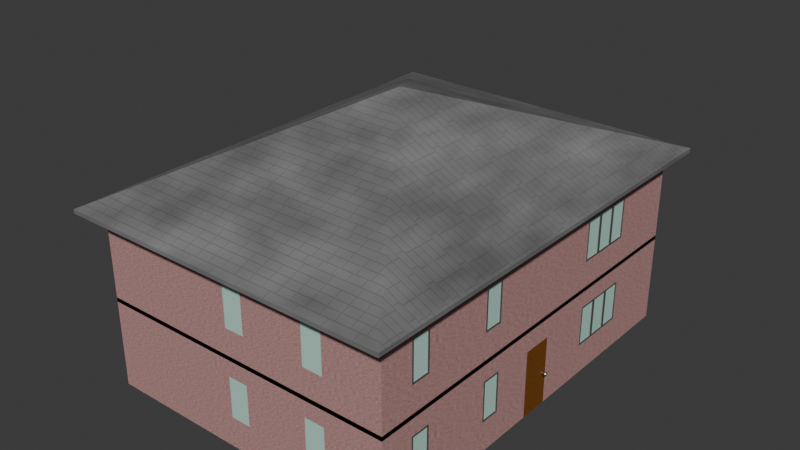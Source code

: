 # Source: Residential_1.blend  (saved by Blender 4.5.90; exported with 4.5.12 LTS)
import bpy
from mathutils import Matrix  # noqa: F401  (used for matrix-valued properties, if any)

bpy.ops.wm.read_factory_settings(use_empty=True)
scene = bpy.context.scene
scene.name = 'Scene'

# ---- collections
col_collection = bpy.data.collections.new('Collection'); scene.collection.children.link(col_collection)
col_house = bpy.data.collections.new('House'); col_collection.children.link(col_house)

# ---- materials (node trees are filled in below, after node groups)
mat_wood = bpy.data.materials.new('Wood')
mat_metal = bpy.data.materials.new('Metal')
mat_roof = bpy.data.materials.new('Roof')
mat_block = bpy.data.materials.new('Block')
mat_window = bpy.data.materials.new('Window')
mat_windowframe = bpy.data.materials.new('WindowFrame')

# ---- material node trees
mat_wood.use_nodes = True; mat_wood.node_tree.nodes.clear()
_N = mat_wood.node_tree.nodes; _L = mat_wood.node_tree.links
n0 = _N.new('ShaderNodeBsdfPrincipled'); n0.name = '原理化 BSDF'; n0.location = (362, 152)
n0.inputs[2].default_value = 0.7
n0.inputs[13].default_value = 0.2
n1 = _N.new('ShaderNodeOutputMaterial'); n1.name = '材质输出'; n1.location = (762, 152)
n2 = _N.new('ShaderNodeTexWave'); n2.name = '波浪纹理'; n2.location = (-283, 267)
n2.bands_direction = 'Y'
n2.wave_profile = 'SAW'
n2.inputs[1].default_value = 20.0
n2.inputs[2].default_value = 0.2
n3 = _N.new('ShaderNodeValToRGB'); n3.name = '颜色渐变'; n3.location = (-113, 161)
n3.color_ramp.interpolation = 'B_SPLINE'
while len(n3.color_ramp.elements) > 1: n3.color_ramp.elements.remove(n3.color_ramp.elements[-1])
n3.color_ramp.elements[0].position = 0.0; n3.color_ramp.elements[0].color = (0.0503, 0.0234, 0.002778, 1.0)
_e = n3.color_ramp.elements.new(1.0); _e.color = (0.5583, 0.1912, 0.02519, 1.0)
n4 = _N.new('ShaderNodeTexNoise'); n4.name = '噪波纹理'; n4.location = (-305, -61)
n4.inputs[2].default_value = 27.7
n4.inputs[3].default_value = 5.3
n5 = _N.new('ShaderNodeMix'); n5.name = '混合'; n5.location = (186, -47)
n5.data_type = 'RGBA'
n5.inputs[6].default_value = (0.06235, 0.01762, 0.004097, 1.0)
_L.new(n0.outputs[0], n1.inputs[0])
_L.new(n2.outputs[0], n3.inputs[0])
_L.new(n4.outputs[1], n5.inputs[0])
_L.new(n5.outputs[2], n0.inputs[0])
_L.new(n3.outputs[0], n5.inputs[7])
n1.is_active_output = True
mat_metal.use_nodes = True; mat_metal.node_tree.nodes.clear()
_N = mat_metal.node_tree.nodes; _L = mat_metal.node_tree.links
n0 = _N.new('ShaderNodeBsdfPrincipled'); n0.name = '原理化 BSDF'; n0.location = (-200, 100)
n0.inputs[0].default_value = (0.7, 0.65, 0.6, 1.0)
n0.inputs[1].default_value = 1.0
n0.inputs[2].default_value = 0.3
n1 = _N.new('ShaderNodeOutputMaterial'); n1.name = '材质输出'; n1.location = (200, 100)
_L.new(n0.outputs[0], n1.inputs[0])
n1.is_active_output = True
mat_roof.use_nodes = True; mat_roof.node_tree.nodes.clear()
_N = mat_roof.node_tree.nodes; _L = mat_roof.node_tree.links
n0 = _N.new('ShaderNodeBsdfPrincipled'); n0.name = '原理化 BSDF'; n0.location = (-200, 100)
n0.inputs[2].default_value = 0.6
n0.inputs[13].default_value = 0.2
n1 = _N.new('ShaderNodeOutputMaterial'); n1.name = '材质输出'; n1.location = (200, 100)
n2 = _N.new('ShaderNodeTexBrick'); n2.name = '砖墙纹理'; n2.location = (-1066, 101)
n2.offset_frequency = 5
n2.squash_frequency = 4
n2.offset = 0.2
n2.squash = 2.0
n2.inputs[4].default_value = 5.8
n2.inputs[5].default_value = 0.005
n2.inputs[6].default_value = 0.6
n2.inputs[7].default_value = 1.0
n2.inputs[8].default_value = 0.25
n2.inputs[9].default_value = 0.1
n3 = _N.new('ShaderNodeValToRGB'); n3.name = '颜色渐变'; n3.location = (-877, 67)
while len(n3.color_ramp.elements) > 1: n3.color_ramp.elements.remove(n3.color_ramp.elements[-1])
n3.color_ramp.elements[0].position = 0.0; n3.color_ramp.elements[0].color = (0.07284, 0.07284, 0.07284, 1.0)
_e = n3.color_ramp.elements.new(1.0); _e.color = (0.02931, 0.02931, 0.02931, 1.0)
n4 = _N.new('ShaderNodeMix'); n4.name = '混合'; n4.location = (-539, -30)
n4.data_type = 'RGBA'
n4.inputs[7].default_value = (0.3019, 0.3019, 0.3019, 1.0)
n5 = _N.new('ShaderNodeTexNoise'); n5.name = '噪波纹理'; n5.location = (-877, -206)
n6 = _N.new('ShaderNodeDisplacement'); n6.name = '置换'; n6.location = (-681, -255)
n6.inputs[2].default_value = -0.01
_L.new(n0.outputs[0], n1.inputs[0])
_L.new(n2.outputs[0], n3.inputs[0])
_L.new(n5.outputs[0], n4.inputs[0])
_L.new(n3.outputs[0], n4.inputs[6])
_L.new(n4.outputs[2], n0.inputs[0])
_L.new(n2.outputs[1], n6.inputs[0])
_L.new(n6.outputs[0], n1.inputs[2])
n1.is_active_output = True
mat_block.use_nodes = True; mat_block.node_tree.nodes.clear()
_N = mat_block.node_tree.nodes; _L = mat_block.node_tree.links
n0 = _N.new('ShaderNodeBsdfPrincipled'); n0.name = '原理化 BSDF'; n0.location = (-200, 100)
n0.inputs[2].default_value = 0.7
n0.inputs[13].default_value = 0.2
n1 = _N.new('ShaderNodeOutputMaterial'); n1.name = '材质输出'; n1.location = (200, 100)
n2 = _N.new('ShaderNodeTexBrick'); n2.name = '砖墙纹理'; n2.location = (-1209, 78)
n2.squash_frequency = 14
n2.inputs[1].default_value = (0.4851, 0.06848, 0.04519, 1.0)
n2.inputs[2].default_value = (0.1997, 0.05464, 0.02528, 1.0)
n2.inputs[3].default_value = (0.6724, 0.6724, 0.6724, 1.0)
n2.inputs[4].default_value = 20.0
n2.inputs[5].default_value = 0.01
n2.inputs[8].default_value = 0.25
n2.inputs[9].default_value = 0.1
n3 = _N.new('ShaderNodeValToRGB'); n3.name = '颜色渐变'; n3.location = (-964, 5)
while len(n3.color_ramp.elements) > 1: n3.color_ramp.elements.remove(n3.color_ramp.elements[-1])
n3.color_ramp.elements[0].position = 0.0; n3.color_ramp.elements[0].color = (0.4851, 0.06848, 0.04519, 1.0)
_e = n3.color_ramp.elements.new(1.0); _e.color = (0.6724, 0.6724, 0.6724, 1.0)
n4 = _N.new('ShaderNodeMix'); n4.name = '混合'; n4.location = (-525, -21)
n4.data_type = 'RGBA'
n4.inputs[7].default_value = (0.3394, 0.04971, 0.03319, 1.0)
n5 = _N.new('ShaderNodeTexNoise'); n5.name = '噪波纹理'; n5.location = (-707, -139)
n5.inputs[2].default_value = 100.0
n6 = _N.new('ShaderNodeUVMap'); n6.name = 'UV 贴图'; n6.location = (-1814, -33)
n6.from_instancer = True
n7 = _N.new('ShaderNodeSeparateXYZ'); n7.name = '分离 XYZ'; n7.location = (-1805, -166)
n8 = _N.new('ShaderNodeCombineXYZ'); n8.name = '合并 XYZ'; n8.location = (-1519, -145)
_L.new(n0.outputs[0], n1.inputs[0])
_L.new(n2.outputs[0], n3.inputs[0])
_L.new(n5.outputs[0], n4.inputs[0])
_L.new(n3.outputs[0], n4.inputs[6])
_L.new(n6.outputs[0], n7.inputs[0])
_L.new(n7.outputs[0], n8.inputs[1])
_L.new(n7.outputs[1], n8.inputs[0])
_L.new(n8.outputs[0], n2.inputs[0])
_L.new(n4.outputs[2], n0.inputs[0])
n1.is_active_output = True
mat_window.use_nodes = True; mat_window.node_tree.nodes.clear()
_N = mat_window.node_tree.nodes; _L = mat_window.node_tree.links
n0 = _N.new('ShaderNodeBsdfPrincipled'); n0.name = '原理化 BSDF'; n0.location = (-200, 100)
n0.inputs[0].default_value = (0.6233, 0.9478, 0.813, 1.0)
n0.inputs[2].default_value = 0.1
n0.inputs[3].default_value = 1.45
n0.inputs[13].default_value = 0.7
n0.inputs[18].default_value = 0.2
n1 = _N.new('ShaderNodeOutputMaterial'); n1.name = '材质输出'; n1.location = (200, 100)
n2 = _N.new('ShaderNodeTexNoise'); n2.name = '噪波纹理'; n2.location = (-873, 97)
n2.inputs[2].default_value = 100.0
n3 = _N.new('ShaderNodeValToRGB'); n3.name = '颜色渐变'; n3.location = (-716, 65)
while len(n3.color_ramp.elements) > 1: n3.color_ramp.elements.remove(n3.color_ramp.elements[-1])
n3.color_ramp.elements[0].position = 0.0; n3.color_ramp.elements[0].color = (0.0, 0.0, 0.0, 1.0)
_e = n3.color_ramp.elements.new(1.0); _e.color = (1.0, 1.0, 1.0, 1.0)
n4 = _N.new('ShaderNodeBump'); n4.name = '凹凸'; n4.location = (-448, 39)
_L.new(n0.outputs[0], n1.inputs[0])
_L.new(n2.outputs[0], n3.inputs[0])
_L.new(n3.outputs[0], n4.inputs[3])
_L.new(n4.outputs[0], n0.inputs[5])
n1.is_active_output = True
mat_windowframe.use_nodes = True; mat_windowframe.node_tree.nodes.clear()
_N = mat_windowframe.node_tree.nodes; _L = mat_windowframe.node_tree.links
n0 = _N.new('ShaderNodeBsdfPrincipled'); n0.name = '原理化 BSDF'; n0.location = (-200, 100)
n0.inputs[1].default_value = 1.0
n1 = _N.new('ShaderNodeOutputMaterial'); n1.name = '材质输出'; n1.location = (200, 100)
n2 = _N.new('ShaderNodeTexNoise'); n2.name = '噪波纹理'; n2.location = (-1023, 7)
n2.inputs[2].default_value = 100.0
n2.inputs[3].default_value = 8.0
n3 = _N.new('ShaderNodeMix'); n3.name = '混合'; n3.location = (-559, 42)
n3.data_type = 'RGBA'
n4 = _N.new('ShaderNodeRGB'); n4.name = 'RGB'; n4.location = (-769, 81)
n4.outputs[0].default_value = (0.3801, 0.3801, 0.3801, 1.0)
n5 = _N.new('ShaderNodeRGB'); n5.name = 'RGB.001'; n5.location = (-811, -112)
n5.outputs[0].default_value = (0.4919, 0.4919, 0.4919, 1.0)
_L.new(n0.outputs[0], n1.inputs[0])
_L.new(n2.outputs[0], n3.inputs[0])
_L.new(n4.outputs[0], n3.inputs[6])
_L.new(n5.outputs[0], n3.inputs[7])
_L.new(n3.outputs[2], n0.inputs[0])
n1.is_active_output = True

# ---- world
world_world = bpy.data.worlds.new('World'); scene.world = world_world
world_world.use_nodes = True; world_world.node_tree.nodes.clear()
_N = world_world.node_tree.nodes; _L = world_world.node_tree.links
n0 = _N.new('ShaderNodeOutputWorld'); n0.name = 'World Output'; n0.location = (200, 100)
n1 = _N.new('ShaderNodeBackground'); n1.name = 'Background'; n1.location = (-200, 100)
n1.inputs[0].default_value = (0.05088, 0.05088, 0.05088, 1.0)
_L.new(n1.outputs[0], n0.inputs[0])
n0.is_active_output = True
world_world.color = (0.05088, 0.05088, 0.05088)
world_world.sun_shadow_jitter_overblur = 0.0

# ---- meshes
me_027 = bpy.data.meshes.new('立方体.027')
me_027.from_pydata([(-0.5, -0.5, -0.5), (-0.5, -0.5, 0.5), (-0.5, 0.5, -0.5), (-0.5, 0.5, 0.5), (0.5, -0.45, -0.45), (0.5, -0.45, 0.45), (0.5, 0.45, -0.45), (0.5, 0.45, 0.45), (0.5, 0.5, 0.5), (0.5, 0.5, -0.5), (0.5, -0.5, -0.5), (0.5, -0.5, 0.5)], [], [(0, 1, 3, 2), (2, 3, 8, 9), (6, 7, 5, 4), (10, 11, 1, 0), (2, 9, 10, 0), (8, 3, 1, 11), (7, 6, 9, 8), (6, 4, 10, 9), (5, 7, 8, 11), (4, 5, 11, 10)])
_uv = me_027.uv_layers.new(name='UV贴图')
_uv.uv.foreach_set('vector', [0.375, 0.0, 0.625, 0.0, 0.625, 0.25, 0.375, 0.25, 0.375, 0.25, 0.625, 0.25, 0.625, 0.5, 0.375, 0.5, 0.3875, 0.5125, 0.6125, 0.5125, 0.6125, 0.7375, 0.3875, 0.7375, 0.375, 0.75, 0.625, 0.75, 0.625, 1.0, 0.375, 1.0, 0.125, 0.5, 0.375, 0.5, 0.375, 0.75, 0.125, 0.75, 0.625, 0.5, 0.875, 0.5, 0.875, 0.75, 0.625, 0.75, 0.6125, 0.5125, 0.3875, 0.5125, 0.375, 0.5, 0.625, 0.5, 0.3875, 0.5125, 0.3875, 0.7375, 0.375, 0.75, 0.375, 0.5, 0.6125, 0.7375, 0.6125, 0.5125, 0.625, 0.5, 0.625, 0.75, 0.3875, 0.7375, 0.6125, 0.7375, 0.625, 0.75, 0.375, 0.75])
me_027.materials.append(mat_wood)
me_027.update()
me_x = bpy.data.meshes.new('球体')
me_x.from_pydata([(0.0, 0.5556, 0.8315), (0.0, 0.8315, 0.5556), (0.0, 0.9808, 0.1951), (0.0, 1.0, 0.0), (0.0, 0.9808, -0.1951), (0.0, 0.8315, -0.5556), (0.07466, 0.3753, 0.9239), (0.1084, 0.5449, 0.8315), (0.1379, 0.6935, 0.7071), (0.1622, 0.8155, 0.5556), (0.1802, 0.9061, 0.3827), (0.1913, 0.9619, 0.1951), (0.1951, 0.9808, 0.0), (0.1913, 0.9619, -0.1951), (0.1802, 0.9061, -0.3827), (0.1622, 0.8155, -0.5556), (0.1379, 0.6935, -0.7071), (0.1084, 0.5449, -0.8315), (0.07466, 0.3753, -0.9239), (0.03806, 0.1913, -0.9808), (0.1464, 0.3536, 0.9239), (0.2126, 0.5133, 0.8315), (0.2706, 0.6533, 0.7071), (0.3182, 0.7682, 0.5556), (0.3536, 0.8536, 0.3827), (0.3753, 0.9061, 0.1951), (0.3827, 0.9239, 0.0), (0.3753, 0.9061, -0.1951), (0.3536, 0.8536, -0.3827), (0.3182, 0.7682, -0.5556), (0.2706, 0.6533, -0.7071), (0.2126, 0.5133, -0.8315), (0.1464, 0.3536, -0.9239), (0.07466, 0.1802, -0.9808), (0.2126, 0.3182, 0.9239), (0.3087, 0.4619, 0.8315), (0.3928, 0.5879, 0.7071), (0.4619, 0.6913, 0.5556), (0.5133, 0.7682, 0.3827), (0.5449, 0.8155, 0.1951), (0.5556, 0.8315, 0.0), (0.5449, 0.8155, -0.1951), (0.5133, 0.7682, -0.3827), (0.4619, 0.6913, -0.5556), (0.3928, 0.5879, -0.7071), (0.3087, 0.4619, -0.8315), (0.2126, 0.3182, -0.9239), (0.1084, 0.1622, -0.9808), (0.2706, 0.2706, 0.9239), (0.3928, 0.3928, 0.8315), (0.5, 0.5, 0.7071), (0.5879, 0.5879, 0.5556), (0.6533, 0.6533, 0.3827), (0.6935, 0.6935, 0.1951), (0.7071, 0.7071, 0.0), (0.6935, 0.6935, -0.1951), (0.6533, 0.6533, -0.3827), (0.5879, 0.5879, -0.5556), (0.5, 0.5, -0.7071), (0.3928, 0.3928, -0.8315), (0.2706, 0.2706, -0.9239), (0.1379, 0.1379, -0.9808), (0.3182, 0.2126, 0.9239), (0.4619, 0.3087, 0.8315), (0.5879, 0.3928, 0.7071), (0.6913, 0.4619, 0.5556), (0.7682, 0.5133, 0.3827), (0.8155, 0.5449, 0.1951), (0.8315, 0.5556, 0.0), (0.8155, 0.5449, -0.1951), (0.7682, 0.5133, -0.3827), (0.6913, 0.4619, -0.5556), (0.5879, 0.3928, -0.7071), (0.4619, 0.3087, -0.8315), (0.3182, 0.2126, -0.9239), (0.1622, 0.1084, -0.9808), (0.3536, 0.1464, 0.9239), (0.5133, 0.2126, 0.8315), (0.6533, 0.2706, 0.7071), (0.7682, 0.3182, 0.5556), (0.8536, 0.3536, 0.3827), (0.9061, 0.3753, 0.1951), (0.9239, 0.3827, 0.0), (0.9061, 0.3753, -0.1951), (0.8536, 0.3536, -0.3827), (0.7682, 0.3182, -0.5556), (0.6533, 0.2706, -0.7071), (0.5133, 0.2126, -0.8315), (0.3536, 0.1464, -0.9239), (0.1802, 0.07466, -0.9808), (0.3753, 0.07466, 0.9239), (0.5449, 0.1084, 0.8315), (0.6935, 0.1379, 0.7071), (0.8155, 0.1622, 0.5556), (0.9061, 0.1802, 0.3827), (0.9619, 0.1913, 0.1951), (0.9808, 0.1951, 0.0), (0.9619, 0.1913, -0.1951), (0.9061, 0.1802, -0.3827), (0.8155, 0.1622, -0.5556), (0.6935, 0.1379, -0.7071), (0.5449, 0.1084, -0.8315), (0.3753, 0.07466, -0.9239), (0.1913, 0.03806, -0.9808), (0.3827, -2.235e-08, 0.9239), (0.5556, -5.215e-08, 0.8315), (0.7071, 1.49e-08, 0.7071), (0.8315, -8.941e-08, 0.5556), (0.9239, 4.47e-08, 0.3827), (0.9808, -8.941e-08, 0.1951), (1.0, -1.639e-07, 0.0), (0.9808, -8.941e-08, -0.1951), (0.9239, 4.47e-08, -0.3827), (0.8315, -8.941e-08, -0.5556), (0.7071, 1.49e-08, -0.7071), (0.5556, -5.215e-08, -0.8315), (0.3827, -2.235e-08, -0.9239), (0.1951, -1.118e-08, -0.9808), (0.3753, -0.07466, 0.9239), (0.5449, -0.1084, 0.8315), (0.6935, -0.1379, 0.7071), (0.8155, -0.1622, 0.5556), (0.9061, -0.1802, 0.3827), (0.9619, -0.1913, 0.1951), (0.9808, -0.1951, 0.0), (0.9619, -0.1913, -0.1951), (0.9061, -0.1802, -0.3827), (0.8155, -0.1622, -0.5556), (0.6935, -0.1379, -0.7071), (0.5449, -0.1084, -0.8315), (0.3753, -0.07466, -0.9239), (0.1913, -0.03806, -0.9808), (0.3536, -0.1464, 0.9239), (0.5133, -0.2126, 0.8315), (0.6533, -0.2706, 0.7071), (0.7682, -0.3182, 0.5556), (0.8536, -0.3536, 0.3827), (0.9061, -0.3753, 0.1951), (0.9239, -0.3827, 0.0), (0.9061, -0.3753, -0.1951), (0.8536, -0.3536, -0.3827), (0.7682, -0.3182, -0.5556), (0.6533, -0.2706, -0.7071), (0.5133, -0.2126, -0.8315), (0.3536, -0.1464, -0.9239), (0.1802, -0.07466, -0.9808), (0.3182, -0.2126, 0.9239), (0.4619, -0.3087, 0.8315), (0.5879, -0.3928, 0.7071), (0.6913, -0.4619, 0.5556), (0.7682, -0.5133, 0.3827), (0.8155, -0.5449, 0.1951), (0.8315, -0.5556, 0.0), (0.8155, -0.5449, -0.1951), (0.7682, -0.5133, -0.3827), (0.6913, -0.4619, -0.5556), (0.5879, -0.3928, -0.7071), (0.4619, -0.3087, -0.8315), (0.3182, -0.2126, -0.9239), (0.1622, -0.1084, -0.9808), (0.2706, -0.2706, 0.9239), (0.3928, -0.3928, 0.8315), (0.5, -0.5, 0.7071), (0.5879, -0.5879, 0.5556), (0.6533, -0.6533, 0.3827), (0.6935, -0.6935, 0.1951), (0.7071, -0.7071, 0.0), (0.6935, -0.6935, -0.1951), (0.6533, -0.6533, -0.3827), (0.5879, -0.5879, -0.5556), (0.5, -0.5, -0.7071), (0.3928, -0.3928, -0.8315), (0.2706, -0.2706, -0.9239), (0.1379, -0.1379, -0.9808), (0.2126, -0.3182, 0.9239), (0.3087, -0.4619, 0.8315), (0.3928, -0.5879, 0.7071), (0.4619, -0.6913, 0.5556), (0.5133, -0.7682, 0.3827), (0.5449, -0.8155, 0.1951), (0.5556, -0.8315, 0.0), (0.5449, -0.8155, -0.1951), (0.5133, -0.7682, -0.3827), (0.4619, -0.6913, -0.5556), (0.3928, -0.5879, -0.7071), (0.3087, -0.4619, -0.8315), (0.2126, -0.3182, -0.9239), (0.1084, -0.1622, -0.9808), (0.1464, -0.3536, 0.9239), (0.2126, -0.5133, 0.8315), (0.2706, -0.6533, 0.7071), (0.3182, -0.7682, 0.5556), (0.3536, -0.8536, 0.3827), (0.3753, -0.9061, 0.1951), (0.3827, -0.9239, 0.0), (0.3753, -0.9061, -0.1951), (0.3536, -0.8536, -0.3827), (0.3182, -0.7682, -0.5556), (0.2706, -0.6533, -0.7071), (0.2126, -0.5133, -0.8315), (0.1464, -0.3536, -0.9239), (0.07466, -0.1802, -0.9808), (0.07466, -0.3753, 0.9239), (0.1084, -0.5449, 0.8315), (0.1379, -0.6935, 0.7071), (0.1622, -0.8155, 0.5556), (0.1802, -0.9061, 0.3827), (0.1913, -0.9619, 0.1951), (0.1951, -0.9808, 0.0), (0.1913, -0.9619, -0.1951), (0.1802, -0.9061, -0.3827), (0.1622, -0.8155, -0.5556), (0.1379, -0.6935, -0.7071), (0.1084, -0.5449, -0.8315), (0.07466, -0.3753, -0.9239), (0.03806, -0.1913, -0.9808), (-5.215e-08, -0.3827, 0.9239), (-9.686e-08, -0.5556, 0.8315), (-1.49e-08, -0.7071, 0.7071), (-1.043e-07, -0.8315, 0.5556), (2.98e-08, -0.9239, 0.3827), (-1.341e-07, -0.9808, 0.1951), (-3.278e-07, -1.0, 0.0), (-1.341e-07, -0.9808, -0.1951), (2.98e-08, -0.9239, -0.3827), (-1.043e-07, -0.8315, -0.5556), (-1.49e-08, -0.7071, -0.7071), (-9.686e-08, -0.5556, -0.8315), (-5.215e-08, -0.3827, -0.9239), (-7.451e-09, -0.1951, -0.9808), (-0.07466, -0.3753, 0.9239), (-0.1084, -0.5449, 0.8315), (-0.1379, -0.6935, 0.7071), (-0.1622, -0.8155, 0.5556), (-0.1802, -0.9061, 0.3827), (-0.1913, -0.9619, 0.1951), (-0.1951, -0.9808, 0.0), (-0.1913, -0.9619, -0.1951), (-0.1802, -0.9061, -0.3827), (-0.1622, -0.8155, -0.5556), (-0.1379, -0.6935, -0.7071), (-0.1084, -0.5449, -0.8315), (-0.07466, -0.3753, -0.9239), (-0.03806, -0.1913, -0.9808), (-0.1464, -0.3536, 0.9239), (-0.2126, -0.5133, 0.8315), (-0.2706, -0.6533, 0.7071), (-0.3182, -0.7682, 0.5556), (-0.3536, -0.8536, 0.3827), (-0.3753, -0.9061, 0.1951), (-0.3827, -0.9239, 0.0), (-0.3753, -0.9061, -0.1951), (-0.3536, -0.8536, -0.3827), (-0.3182, -0.7682, -0.5556), (-0.2706, -0.6533, -0.7071), (-0.2126, -0.5133, -0.8315), (-0.1464, -0.3536, -0.9239), (-0.07466, -0.1802, -0.9808), (-0.2126, -0.3182, 0.9239), (-0.3087, -0.4619, 0.8315), (-0.3928, -0.5879, 0.7071), (-0.4619, -0.6913, 0.5556), (-0.5133, -0.7682, 0.3827), (-0.5449, -0.8155, 0.1951), (-0.5556, -0.8315, 0.0), (-0.5449, -0.8155, -0.1951), (-0.5133, -0.7682, -0.3827), (-0.4619, -0.6913, -0.5556), (-0.3928, -0.5879, -0.7071), (-0.3087, -0.4619, -0.8315), (-0.2126, -0.3182, -0.9239), (-0.1084, -0.1622, -0.9808), (-0.2706, -0.2706, 0.9239), (-0.3928, -0.3928, 0.8315), (-0.5, -0.5, 0.7071), (-0.5879, -0.5879, 0.5556), (-0.6533, -0.6533, 0.3827), (-0.6935, -0.6935, 0.1951), (-0.7071, -0.7071, 0.0), (-0.6935, -0.6935, -0.1951), (-0.6533, -0.6533, -0.3827), (-0.5879, -0.5879, -0.5556), (-0.5, -0.5, -0.7071), (-0.3928, -0.3928, -0.8315), (-0.2706, -0.2706, -0.9239), (-0.1379, -0.1379, -0.9808), (0.0, 0.0, -1.0), (-0.3182, -0.2126, 0.9239), (-0.4619, -0.3087, 0.8315), (-0.5879, -0.3928, 0.7071), (-0.6913, -0.4619, 0.5556), (-0.7682, -0.5133, 0.3827), (-0.8155, -0.5449, 0.1951), (-0.8315, -0.5556, 0.0), (-0.8155, -0.5449, -0.1951), (-0.7682, -0.5133, -0.3827), (-0.6913, -0.4619, -0.5556), (-0.5879, -0.3928, -0.7071), (-0.4619, -0.3087, -0.8315), (-0.3182, -0.2126, -0.9239), (-0.1622, -0.1084, -0.9808), (-0.3536, -0.1464, 0.9239), (-0.5133, -0.2126, 0.8315), (-0.6533, -0.2706, 0.7071), (-0.7682, -0.3182, 0.5556), (-0.8536, -0.3536, 0.3827), (-0.9061, -0.3753, 0.1951), (-0.9239, -0.3827, 0.0), (-0.9061, -0.3753, -0.1951), (-0.8536, -0.3536, -0.3827), (-0.7682, -0.3182, -0.5556), (-0.6533, -0.2706, -0.7071), (-0.5133, -0.2126, -0.8315), (-0.3536, -0.1464, -0.9239), (-0.1802, -0.07466, -0.9808), (-0.3753, -0.07466, 0.9239), (-0.5449, -0.1084, 0.8315), (-0.6935, -0.1379, 0.7071), (-0.8155, -0.1622, 0.5556), (-0.9061, -0.1802, 0.3827), (-0.9619, -0.1913, 0.1951), (-0.9808, -0.1951, 0.0), (-0.9619, -0.1913, -0.1951), (-0.9061, -0.1802, -0.3827), (-0.8155, -0.1622, -0.5556), (-0.6935, -0.1379, -0.7071), (-0.5449, -0.1084, -0.8315), (-0.3753, -0.07466, -0.9239), (-0.1913, -0.03806, -0.9808), (-0.3827, 5.215e-08, 0.9239), (-0.5556, 1.49e-07, 0.8315), (-0.7071, 2.98e-08, 0.7071), (-0.8315, 1.639e-07, 0.5556), (-0.9239, 1.49e-08, 0.3827), (-0.9808, 2.682e-07, 0.1951), (-1.0, 4.47e-07, 0.0), (-0.9808, 2.682e-07, -0.1951), (-0.9239, 1.49e-08, -0.3827), (-0.8315, 1.639e-07, -0.5556), (-0.7071, 2.98e-08, -0.7071), (-0.5556, 1.49e-07, -0.8315), (-0.3827, 5.215e-08, -0.9239), (-0.1951, 1.863e-08, -0.9808), (-0.3753, 0.07466, 0.9239), (-0.5449, 0.1084, 0.8315), (-0.6935, 0.1379, 0.7071), (-0.8155, 0.1622, 0.5556), (-0.9061, 0.1802, 0.3827), (-0.9619, 0.1913, 0.1951), (-0.9808, 0.1951, 0.0), (-0.9619, 0.1913, -0.1951), (-0.9061, 0.1802, -0.3827), (-0.8155, 0.1622, -0.5556), (-0.6935, 0.1379, -0.7071), (-0.5449, 0.1084, -0.8315), (-0.3753, 0.07466, -0.9239), (-0.1913, 0.03806, -0.9808), (-0.3536, 0.1464, 0.9239), (-0.5133, 0.2126, 0.8315), (-0.6533, 0.2706, 0.7071), (-0.7682, 0.3182, 0.5556), (-0.8536, 0.3536, 0.3827), (-0.9061, 0.3753, 0.1951), (-0.9239, 0.3827, 0.0), (-0.9061, 0.3753, -0.1951), (-0.8536, 0.3536, -0.3827), (-0.7682, 0.3182, -0.5556), (-0.6533, 0.2706, -0.7071), (-0.5133, 0.2126, -0.8315), (-0.3536, 0.1464, -0.9239), (-0.1802, 0.07466, -0.9808), (-0.3182, 0.2126, 0.9239), (-0.4619, 0.3087, 0.8315), (-0.5879, 0.3928, 0.7071), (-0.6913, 0.4619, 0.5556), (-0.7682, 0.5133, 0.3827), (-0.8155, 0.5449, 0.1951), (-0.8315, 0.5556, 0.0), (-0.8155, 0.5449, -0.1951), (-0.7682, 0.5133, -0.3827), (-0.6913, 0.4619, -0.5556), (-0.5879, 0.3928, -0.7071), (-0.4619, 0.3087, -0.8315), (-0.3182, 0.2126, -0.9239), (-0.1622, 0.1084, -0.9808), (-0.2706, 0.2706, 0.9239), (-0.3928, 0.3928, 0.8315), (-0.5, 0.5, 0.7071), (-0.5879, 0.5879, 0.5556), (-0.6533, 0.6533, 0.3827), (-0.6935, 0.6935, 0.1951), (-0.7071, 0.7071, 0.0), (-0.6935, 0.6935, -0.1951), (-0.6533, 0.6533, -0.3827), (-0.5879, 0.5879, -0.5556), (-0.5, 0.5, -0.7071), (-0.3928, 0.3928, -0.8315), (-0.2706, 0.2706, -0.9239), (-0.1379, 0.1379, -0.9808), (-0.2126, 0.3182, 0.9239), (-0.3087, 0.4619, 0.8315), (-0.3928, 0.5879, 0.7071), (-0.4619, 0.6913, 0.5556), (-0.5133, 0.7682, 0.3827), (-0.5449, 0.8155, 0.1951), (-0.5556, 0.8315, 0.0), (-0.5449, 0.8155, -0.1951), (-0.5133, 0.7682, -0.3827), (-0.4619, 0.6913, -0.5556), (-0.3928, 0.5879, -0.7071), (-0.3087, 0.4619, -0.8315), (-0.2126, 0.3182, -0.9239), (-0.1084, 0.1622, -0.9808), (-0.1464, 0.3536, 0.9239), (-0.2126, 0.5133, 0.8315), (-0.2706, 0.6533, 0.7071), (-0.3182, 0.7682, 0.5556), (-0.3536, 0.8536, 0.3827), (-0.3753, 0.9061, 0.1951), (-0.3827, 0.9239, 0.0), (-0.3753, 0.9061, -0.1951), (-0.3536, 0.8536, -0.3827), (-0.3182, 0.7682, -0.5556), (-0.2706, 0.6533, -0.7071), (-0.2126, 0.5133, -0.8315), (-0.1464, 0.3536, -0.9239), (-0.07466, 0.1802, -0.9808), (-0.07466, 0.3753, 0.9239), (-0.1084, 0.5449, 0.8315), (-0.1379, 0.6935, 0.7071), (-0.1622, 0.8155, 0.5556), (-0.1802, 0.9061, 0.3827), (-0.1913, 0.9619, 0.1951), (-0.1951, 0.9808, 0.0), (-0.1913, 0.9619, -0.1951), (-0.1802, 0.9061, -0.3827), (-0.1622, 0.8155, -0.5556), (-0.1379, 0.6935, -0.7071), (-0.1084, 0.5449, -0.8315), (-0.07466, 0.3753, -0.9239), (-0.03806, 0.1913, -0.9808), (6.706e-08, 0.3827, 0.9239), (8.941e-08, 0.7071, 0.7071), (5.96e-08, 0.9239, 0.3827), (5.96e-08, 0.9239, -0.3827), (8.941e-08, 0.7071, -0.7071), (2.161e-07, 0.5556, -0.8315), (6.706e-08, 0.3827, -0.9239), (1.49e-08, 0.1951, -0.9808), (0.05188, 0.2608, 1.956), (0.1018, 0.5116, 1.879), (0.1018, 0.2457, 1.956), (0.1996, 0.4819, 1.879), (0.1477, 0.2211, 1.956), (0.2898, 0.4337, 1.879), (0.188, 0.188, 1.956), (0.3688, 0.3688, 1.879), (0.2211, 0.1477, 1.956), (0.4337, 0.2898, 1.879), (5.77e-08, 0.0, 1.982), (0.2457, 0.1018, 1.956), (0.4819, 0.1996, 1.879), (0.2608, 0.05188, 1.956), (0.5116, 0.1018, 1.879), (0.2659, -1.523e-08, 1.956), (0.5216, -3.047e-08, 1.879), (0.2608, -0.05188, 1.956), (0.5116, -0.1018, 1.879), (0.2457, -0.1018, 1.956), (0.4819, -0.1996, 1.879), (0.2211, -0.1477, 1.956), (0.4337, -0.2898, 1.879), (0.188, -0.188, 1.956), (0.3688, -0.3688, 1.879), (0.1477, -0.2211, 1.956), (0.2898, -0.4337, 1.879), (0.1018, -0.2457, 1.956), (0.1996, -0.4819, 1.879), (0.05188, -0.2608, 1.956), (0.1018, -0.5116, 1.879), (4.754e-08, -0.2659, 1.956), (-1.339e-08, -0.5216, 1.879), (-0.05188, -0.2608, 1.956), (-0.1018, -0.5116, 1.879), (-0.1018, -0.2457, 1.956), (-0.1996, -0.4819, 1.879), (-0.1477, -0.2211, 1.956), (-0.2898, -0.4337, 1.879), (-0.188, -0.188, 1.956), (-0.3688, -0.3688, 1.879), (-0.2211, -0.1477, 1.956), (-0.4337, -0.2898, 1.879), (-0.2457, -0.1018, 1.956), (-0.4819, -0.1996, 1.879), (-0.2608, -0.05188, 1.956), (-0.5116, -0.1018, 1.879), (-0.2659, 2.539e-08, 1.956), (-0.5216, 7.109e-08, 1.879), (-0.2608, 0.05188, 1.956), (-0.5116, 0.1018, 1.879), (-0.2457, 0.1018, 1.956), (-0.4819, 0.1996, 1.879), (-0.2211, 0.1477, 1.956), (-0.4337, 0.2898, 1.879), (-0.188, 0.188, 1.956), (-0.3688, 0.3688, 1.879), (-0.1477, 0.2211, 1.956), (-0.2898, 0.4337, 1.879), (-0.1018, 0.2457, 1.956), (-0.1996, 0.4819, 1.879), (-0.05188, 0.2608, 1.956), (-0.1018, 0.5116, 1.879), (7.801e-08, 0.2659, 1.956), (1.491e-07, 0.5216, 1.879)], [], [(5, 444, 14, 15), (442, 0, 7, 8), (445, 5, 15, 16), (1, 442, 8, 9), (446, 445, 16, 17), (443, 1, 9, 10), (447, 446, 17, 18), (2, 443, 10, 11), (448, 447, 18, 19), (3, 2, 11, 12), (286, 448, 19), (4, 3, 12, 13), (444, 4, 13, 14), (0, 441, 6, 7), (14, 13, 27, 28), (7, 6, 20, 21), (15, 14, 28, 29), (8, 7, 21, 22), (16, 15, 29, 30), (9, 8, 22, 23), (17, 16, 30, 31), (10, 9, 23, 24), (18, 17, 31, 32), (11, 10, 24, 25), (19, 18, 32, 33), (12, 11, 25, 26), (286, 19, 33), (13, 12, 26, 27), (24, 23, 37, 38), (32, 31, 45, 46), (25, 24, 38, 39), (33, 32, 46, 47), (26, 25, 39, 40), (286, 33, 47), (27, 26, 40, 41), (28, 27, 41, 42), (21, 20, 34, 35), (29, 28, 42, 43), (22, 21, 35, 36), (30, 29, 43, 44), (23, 22, 36, 37), (31, 30, 44, 45), (42, 41, 55, 56), (35, 34, 48, 49), (43, 42, 56, 57), (36, 35, 49, 50), (44, 43, 57, 58), (37, 36, 50, 51), (45, 44, 58, 59), (38, 37, 51, 52), (46, 45, 59, 60), (39, 38, 52, 53), (47, 46, 60, 61), (40, 39, 53, 54), (286, 47, 61), (41, 40, 54, 55), (60, 59, 73, 74), (53, 52, 66, 67), (61, 60, 74, 75), (54, 53, 67, 68), (286, 61, 75), (55, 54, 68, 69), (56, 55, 69, 70), (49, 48, 62, 63), (57, 56, 70, 71), (50, 49, 63, 64), (58, 57, 71, 72), (51, 50, 64, 65), (59, 58, 72, 73), (52, 51, 65, 66), (71, 70, 84, 85), (64, 63, 77, 78), (72, 71, 85, 86), (65, 64, 78, 79), (73, 72, 86, 87), (66, 65, 79, 80), (74, 73, 87, 88), (67, 66, 80, 81), (75, 74, 88, 89), (68, 67, 81, 82), (286, 75, 89), (69, 68, 82, 83), (70, 69, 83, 84), (63, 62, 76, 77), (89, 88, 102, 103), (82, 81, 95, 96), (286, 89, 103), (83, 82, 96, 97), (84, 83, 97, 98), (77, 76, 90, 91), (85, 84, 98, 99), (78, 77, 91, 92), (86, 85, 99, 100), (79, 78, 92, 93), (87, 86, 100, 101), (80, 79, 93, 94), (88, 87, 101, 102), (81, 80, 94, 95), (92, 91, 105, 106), (100, 99, 113, 114), (93, 92, 106, 107), (101, 100, 114, 115), (94, 93, 107, 108), (102, 101, 115, 116), (95, 94, 108, 109), (103, 102, 116, 117), (96, 95, 109, 110), (286, 103, 117), (97, 96, 110, 111), (98, 97, 111, 112), (91, 90, 104, 105), (99, 98, 112, 113), (110, 109, 123, 124), (286, 117, 131), (111, 110, 124, 125), (112, 111, 125, 126), (105, 104, 118, 119), (113, 112, 126, 127), (106, 105, 119, 120), (114, 113, 127, 128), (107, 106, 120, 121), (115, 114, 128, 129), (108, 107, 121, 122), (116, 115, 129, 130), (109, 108, 122, 123), (117, 116, 130, 131), (128, 127, 141, 142), (121, 120, 134, 135), (129, 128, 142, 143), (122, 121, 135, 136), (130, 129, 143, 144), (123, 122, 136, 137), (131, 130, 144, 145), (124, 123, 137, 138), (286, 131, 145), (125, 124, 138, 139), (126, 125, 139, 140), (119, 118, 132, 133), (127, 126, 140, 141), (120, 119, 133, 134), (286, 145, 159), (139, 138, 152, 153), (140, 139, 153, 154), (133, 132, 146, 147), (141, 140, 154, 155), (134, 133, 147, 148), (142, 141, 155, 156), (135, 134, 148, 149), (143, 142, 156, 157), (136, 135, 149, 150), (144, 143, 157, 158), (137, 136, 150, 151), (145, 144, 158, 159), (138, 137, 151, 152), (149, 148, 162, 163), (157, 156, 170, 171), (150, 149, 163, 164), (158, 157, 171, 172), (151, 150, 164, 165), (159, 158, 172, 173), (152, 151, 165, 166), (286, 159, 173), (153, 152, 166, 167), (154, 153, 167, 168), (147, 146, 160, 161), (155, 154, 168, 169), (148, 147, 161, 162), (156, 155, 169, 170), (167, 166, 180, 181), (168, 167, 181, 182), (161, 160, 174, 175), (169, 168, 182, 183), (162, 161, 175, 176), (170, 169, 183, 184), (163, 162, 176, 177), (171, 170, 184, 185), (164, 163, 177, 178), (172, 171, 185, 186), (165, 164, 178, 179), (173, 172, 186, 187), (166, 165, 179, 180), (286, 173, 187), (185, 184, 198, 199), (178, 177, 191, 192), (186, 185, 199, 200), (179, 178, 192, 193), (187, 186, 200, 201), (180, 179, 193, 194), (286, 187, 201), (181, 180, 194, 195), (182, 181, 195, 196), (175, 174, 188, 189), (183, 182, 196, 197), (176, 175, 189, 190), (184, 183, 197, 198), (177, 176, 190, 191), (196, 195, 209, 210), (189, 188, 202, 203), (197, 196, 210, 211), (190, 189, 203, 204), (198, 197, 211, 212), (191, 190, 204, 205), (199, 198, 212, 213), (192, 191, 205, 206), (200, 199, 213, 214), (193, 192, 206, 207), (201, 200, 214, 215), (194, 193, 207, 208), (286, 201, 215), (195, 194, 208, 209), (214, 213, 227, 228), (207, 206, 220, 221), (215, 214, 228, 229), (208, 207, 221, 222), (286, 215, 229), (209, 208, 222, 223), (210, 209, 223, 224), (203, 202, 216, 217), (211, 210, 224, 225), (204, 203, 217, 218), (212, 211, 225, 226), (205, 204, 218, 219), (213, 212, 226, 227), (206, 205, 219, 220), (217, 216, 230, 231), (225, 224, 238, 239), (218, 217, 231, 232), (226, 225, 239, 240), (219, 218, 232, 233), (227, 226, 240, 241), (220, 219, 233, 234), (228, 227, 241, 242), (221, 220, 234, 235), (229, 228, 242, 243), (222, 221, 235, 236), (90, 76, 461, 463), (286, 229, 243), (223, 222, 236, 237), (132, 118, 467, 469), (224, 223, 237, 238), (235, 234, 248, 249), (243, 242, 256, 257), (236, 235, 249, 250), (287, 272, 489, 491), (286, 243, 257), (237, 236, 250, 251), (244, 230, 483, 485), (238, 237, 251, 252), (231, 230, 244, 245), (239, 238, 252, 253), (232, 231, 245, 246), (240, 239, 253, 254), (233, 232, 246, 247), (241, 240, 254, 255), (234, 233, 247, 248), (242, 241, 255, 256), (253, 252, 266, 267), (246, 245, 259, 260), (254, 253, 267, 268), (247, 246, 260, 261), (255, 254, 268, 269), (248, 247, 261, 262), (256, 255, 269, 270), (249, 248, 262, 263), (257, 256, 270, 271), (250, 249, 263, 264), (399, 385, 505, 507), (286, 257, 271), (251, 250, 264, 265), (62, 48, 456, 458), (252, 251, 265, 266), (245, 244, 258, 259), (271, 270, 284, 285), (264, 263, 277, 278), (357, 343, 499, 501), (286, 271, 285), (265, 264, 278, 279), (104, 90, 463, 465), (266, 265, 279, 280), (259, 258, 272, 273), (267, 266, 280, 281), (260, 259, 273, 274), (268, 267, 281, 282), (261, 260, 274, 275), (269, 268, 282, 283), (262, 261, 275, 276), (270, 269, 283, 284), (263, 262, 276, 277), (274, 273, 288, 289), (282, 281, 296, 297), (275, 274, 289, 290), (283, 282, 297, 298), (276, 275, 290, 291), (284, 283, 298, 299), (277, 276, 291, 292), (285, 284, 299, 300), (278, 277, 292, 293), (174, 160, 473, 475), (286, 285, 300), (279, 278, 293, 294), (20, 6, 450, 452), (280, 279, 294, 295), (273, 272, 287, 288), (281, 280, 295, 296), (293, 292, 306, 307), (329, 315, 495, 497), (286, 300, 314), (294, 293, 307, 308), (216, 202, 479, 481), (295, 294, 308, 309), (288, 287, 301, 302), (296, 295, 309, 310), (289, 288, 302, 303), (297, 296, 310, 311), (290, 289, 303, 304), (298, 297, 311, 312), (291, 290, 304, 305), (299, 298, 312, 313), (292, 291, 305, 306), (300, 299, 313, 314), (311, 310, 324, 325), (304, 303, 317, 318), (312, 311, 325, 326), (305, 304, 318, 319), (313, 312, 326, 327), (306, 305, 319, 320), (314, 313, 327, 328), (307, 306, 320, 321), (371, 357, 501, 503), (286, 314, 328), (308, 307, 321, 322), (441, 427, 511, 513), (309, 308, 322, 323), (302, 301, 315, 316), (310, 309, 323, 324), (303, 302, 316, 317), (286, 328, 342), (322, 321, 335, 336), (258, 244, 485, 487), (323, 322, 336, 337), (316, 315, 329, 330), (324, 323, 337, 338), (317, 316, 330, 331), (325, 324, 338, 339), (318, 317, 331, 332), (326, 325, 339, 340), (319, 318, 332, 333), (327, 326, 340, 341), (320, 319, 333, 334), (328, 327, 341, 342), (321, 320, 334, 335), (146, 132, 469, 471), (340, 339, 353, 354), (333, 332, 346, 347), (341, 340, 354, 355), (334, 333, 347, 348), (342, 341, 355, 356), (335, 334, 348, 349), (34, 20, 452, 454), (286, 342, 356), (336, 335, 349, 350), (413, 399, 507, 509), (337, 336, 350, 351), (330, 329, 343, 344), (338, 337, 351, 352), (331, 330, 344, 345), (339, 338, 352, 353), (332, 331, 345, 346), (301, 287, 491, 493), (351, 350, 364, 365), (344, 343, 357, 358), (352, 351, 365, 366), (345, 344, 358, 359), (353, 352, 366, 367), (346, 345, 359, 360), (354, 353, 367, 368), (347, 346, 360, 361), (355, 354, 368, 369), (348, 347, 361, 362), (356, 355, 369, 370), (349, 348, 362, 363), (188, 174, 475, 477), (286, 356, 370), (350, 349, 363, 364), (361, 360, 374, 375), (369, 368, 382, 383), (362, 361, 375, 376), (370, 369, 383, 384), (363, 362, 376, 377), (76, 62, 458, 461), (286, 370, 384), (364, 363, 377, 378), (343, 329, 497, 499), (365, 364, 378, 379), (358, 357, 371, 372), (366, 365, 379, 380), (359, 358, 372, 373), (367, 366, 380, 381), (360, 359, 373, 374), (368, 367, 381, 382), (379, 378, 392, 393), (372, 371, 385, 386), (380, 379, 393, 394), (373, 372, 386, 387), (381, 380, 394, 395), (374, 373, 387, 388), (382, 381, 395, 396), (375, 374, 388, 389), (383, 382, 396, 397), (376, 375, 389, 390), (384, 383, 397, 398), (377, 376, 390, 391), (385, 371, 503, 505), (286, 384, 398), (378, 377, 391, 392), (230, 216, 481, 483), (397, 396, 410, 411), (390, 389, 403, 404), (398, 397, 411, 412), (391, 390, 404, 405), (118, 104, 465, 467), (286, 398, 412), (392, 391, 405, 406), (272, 258, 487, 489), (393, 392, 406, 407), (386, 385, 399, 400), (394, 393, 407, 408), (387, 386, 400, 401), (395, 394, 408, 409), (388, 387, 401, 402), (396, 395, 409, 410), (389, 388, 402, 403), (400, 399, 413, 414), (408, 407, 421, 422), (401, 400, 414, 415), (409, 408, 422, 423), (402, 401, 415, 416), (410, 409, 423, 424), (403, 402, 416, 417), (411, 410, 424, 425), (404, 403, 417, 418), (412, 411, 425, 426), (405, 404, 418, 419), (48, 34, 454, 456), (286, 412, 426), (406, 405, 419, 420), (160, 146, 471, 473), (407, 406, 420, 421), (418, 417, 431, 432), (426, 425, 439, 440), (419, 418, 432, 433), (315, 301, 493, 495), (286, 426, 440), (420, 419, 433, 434), (6, 441, 513, 450), (421, 420, 434, 435), (414, 413, 427, 428), (422, 421, 435, 436), (415, 414, 428, 429), (423, 422, 436, 437), (416, 415, 429, 430), (424, 423, 437, 438), (417, 416, 430, 431), (425, 424, 438, 439), (436, 435, 444, 5), (429, 428, 0, 442), (437, 436, 5, 445), (430, 429, 442, 1), (438, 437, 445, 446), (431, 430, 1, 443), (439, 438, 446, 447), (432, 431, 443, 2), (440, 439, 447, 448), (433, 432, 2, 3), (202, 188, 477, 479), (286, 440, 448), (434, 433, 3, 4), (427, 413, 509, 511), (435, 434, 4, 444), (428, 427, 441, 0), (512, 459, 449), (513, 512, 449, 450), (450, 449, 451, 452), (449, 459, 451), (451, 459, 453), (452, 451, 453, 454), (453, 459, 455), (454, 453, 455, 456), (455, 459, 457), (456, 455, 457, 458), (457, 459, 460), (458, 457, 460, 461), (460, 459, 462), (461, 460, 462, 463), (462, 459, 464), (463, 462, 464, 465), (464, 459, 466), (465, 464, 466, 467), (466, 459, 468), (467, 466, 468, 469), (468, 459, 470), (469, 468, 470, 471), (470, 459, 472), (471, 470, 472, 473), (473, 472, 474, 475), (472, 459, 474), (474, 459, 476), (475, 474, 476, 477), (476, 459, 478), (477, 476, 478, 479), (478, 459, 480), (479, 478, 480, 481), (480, 459, 482), (481, 480, 482, 483), (482, 459, 484), (483, 482, 484, 485), (484, 459, 486), (485, 484, 486, 487), (486, 459, 488), (487, 486, 488, 489), (488, 459, 490), (489, 488, 490, 491), (490, 459, 492), (491, 490, 492, 493), (492, 459, 494), (493, 492, 494, 495), (495, 494, 496, 497), (494, 459, 496), (496, 459, 498), (497, 496, 498, 499), (499, 498, 500, 501), (498, 459, 500), (500, 459, 502), (501, 500, 502, 503), (502, 459, 504), (503, 502, 504, 505), (504, 459, 506), (505, 504, 506, 507), (506, 459, 508), (507, 506, 508, 509), (508, 459, 510), (509, 508, 510, 511), (510, 459, 512), (511, 510, 512, 513)])
_uv = me_x.uv_layers.new(name='UV贴图')
_uv.uv.foreach_set('vector', [0.75, 0.3125, 0.75, 0.375, 0.7188, 0.375, 0.7188, 0.3125, 0.75, 0.75, 0.75, 0.8125, 0.7188, 0.8125, 0.7188, 0.75, 0.75, 0.25, 0.75, 0.3125, 0.7188, 0.3125, 0.7188, 0.25, 0.75, 0.6875, 0.75, 0.75, 0.7188, 0.75, 0.7188, 0.6875, 0.75, 0.1875, 0.75, 0.25, 0.7188, 0.25, 0.7188, 0.1875, 0.75, 0.625, 0.75, 0.6875, 0.7188, 0.6875, 0.7188, 0.625, 0.75, 0.125, 0.75, 0.1875, 0.7188, 0.1875, 0.7188, 0.125, 0.75, 0.5625, 0.75, 0.625, 0.7188, 0.625, 0.7188, 0.5625, 0.75, 0.0625, 0.75, 0.125, 0.7188, 0.125, 0.7188, 0.0625, 0.75, 0.5, 0.75, 0.5625, 0.7188, 0.5625, 0.7188, 0.5, 0.7344, 0.0, 0.75, 0.0625, 0.7188, 0.0625, 0.75, 0.4375, 0.75, 0.5, 0.7188, 0.5, 0.7188, 0.4375, 0.75, 0.375, 0.75, 0.4375, 0.7188, 0.4375, 0.7188, 0.375, 0.75, 0.8125, 0.75, 0.875, 0.7188, 0.875, 0.7188, 0.8125, 0.7188, 0.375, 0.7188, 0.4375, 0.6875, 0.4375, 0.6875, 0.375, 0.7188, 0.8125, 0.7188, 0.875, 0.6875, 0.875, 0.6875, 0.8125, 0.7188, 0.3125, 0.7188, 0.375, 0.6875, 0.375, 0.6875, 0.3125, 0.7188, 0.75, 0.7188, 0.8125, 0.6875, 0.8125, 0.6875, 0.75, 0.7188, 0.25, 0.7188, 0.3125, 0.6875, 0.3125, 0.6875, 0.25, 0.7188, 0.6875, 0.7188, 0.75, 0.6875, 0.75, 0.6875, 0.6875, 0.7188, 0.1875, 0.7188, 0.25, 0.6875, 0.25, 0.6875, 0.1875, 0.7188, 0.625, 0.7188, 0.6875, 0.6875, 0.6875, 0.6875, 0.625, 0.7188, 0.125, 0.7188, 0.1875, 0.6875, 0.1875, 0.6875, 0.125, 0.7188, 0.5625, 0.7188, 0.625, 0.6875, 0.625, 0.6875, 0.5625, 0.7188, 0.0625, 0.7188, 0.125, 0.6875, 0.125, 0.6875, 0.0625, 0.7188, 0.5, 0.7188, 0.5625, 0.6875, 0.5625, 0.6875, 0.5, 0.7031, 0.0, 0.7188, 0.0625, 0.6875, 0.0625, 0.7188, 0.4375, 0.7188, 0.5, 0.6875, 0.5, 0.6875, 0.4375, 0.6875, 0.625, 0.6875, 0.6875, 0.6562, 0.6875, 0.6562, 0.625, 0.6875, 0.125, 0.6875, 0.1875, 0.6562, 0.1875, 0.6562, 0.125, 0.6875, 0.5625, 0.6875, 0.625, 0.6562, 0.625, 0.6562, 0.5625, 0.6875, 0.0625, 0.6875, 0.125, 0.6562, 0.125, 0.6562, 0.0625, 0.6875, 0.5, 0.6875, 0.5625, 0.6562, 0.5625, 0.6562, 0.5, 0.6719, 0.0, 0.6875, 0.0625, 0.6562, 0.0625, 0.6875, 0.4375, 0.6875, 0.5, 0.6562, 0.5, 0.6562, 0.4375, 0.6875, 0.375, 0.6875, 0.4375, 0.6562, 0.4375, 0.6562, 0.375, 0.6875, 0.8125, 0.6875, 0.875, 0.6562, 0.875, 0.6562, 0.8125, 0.6875, 0.3125, 0.6875, 0.375, 0.6562, 0.375, 0.6562, 0.3125, 0.6875, 0.75, 0.6875, 0.8125, 0.6562, 0.8125, 0.6562, 0.75, 0.6875, 0.25, 0.6875, 0.3125, 0.6562, 0.3125, 0.6562, 0.25, 0.6875, 0.6875, 0.6875, 0.75, 0.6562, 0.75, 0.6562, 0.6875, 0.6875, 0.1875, 0.6875, 0.25, 0.6562, 0.25, 0.6562, 0.1875, 0.6562, 0.375, 0.6562, 0.4375, 0.625, 0.4375, 0.625, 0.375, 0.6562, 0.8125, 0.6562, 0.875, 0.625, 0.875, 0.625, 0.8125, 0.6562, 0.3125, 0.6562, 0.375, 0.625, 0.375, 0.625, 0.3125, 0.6562, 0.75, 0.6562, 0.8125, 0.625, 0.8125, 0.625, 0.75, 0.6562, 0.25, 0.6562, 0.3125, 0.625, 0.3125, 0.625, 0.25, 0.6562, 0.6875, 0.6562, 0.75, 0.625, 0.75, 0.625, 0.6875, 0.6562, 0.1875, 0.6562, 0.25, 0.625, 0.25, 0.625, 0.1875, 0.6562, 0.625, 0.6562, 0.6875, 0.625, 0.6875, 0.625, 0.625, 0.6562, 0.125, 0.6562, 0.1875, 0.625, 0.1875, 0.625, 0.125, 0.6562, 0.5625, 0.6562, 0.625, 0.625, 0.625, 0.625, 0.5625, 0.6562, 0.0625, 0.6562, 0.125, 0.625, 0.125, 0.625, 0.0625, 0.6562, 0.5, 0.6562, 0.5625, 0.625, 0.5625, 0.625, 0.5, 0.6406, 0.0, 0.6562, 0.0625, 0.625, 0.0625, 0.6562, 0.4375, 0.6562, 0.5, 0.625, 0.5, 0.625, 0.4375, 0.625, 0.125, 0.625, 0.1875, 0.5938, 0.1875, 0.5938, 0.125, 0.625, 0.5625, 0.625, 0.625, 0.5938, 0.625, 0.5938, 0.5625, 0.625, 0.0625, 0.625, 0.125, 0.5938, 0.125, 0.5938, 0.0625, 0.625, 0.5, 0.625, 0.5625, 0.5938, 0.5625, 0.5938, 0.5, 0.6094, 0.0, 0.625, 0.0625, 0.5938, 0.0625, 0.625, 0.4375, 0.625, 0.5, 0.5938, 0.5, 0.5938, 0.4375, 0.625, 0.375, 0.625, 0.4375, 0.5938, 0.4375, 0.5938, 0.375, 0.625, 0.8125, 0.625, 0.875, 0.5938, 0.875, 0.5938, 0.8125, 0.625, 0.3125, 0.625, 0.375, 0.5938, 0.375, 0.5938, 0.3125, 0.625, 0.75, 0.625, 0.8125, 0.5938, 0.8125, 0.5938, 0.75, 0.625, 0.25, 0.625, 0.3125, 0.5938, 0.3125, 0.5938, 0.25, 0.625, 0.6875, 0.625, 0.75, 0.5938, 0.75, 0.5938, 0.6875, 0.625, 0.1875, 0.625, 0.25, 0.5938, 0.25, 0.5938, 0.1875, 0.625, 0.625, 0.625, 0.6875, 0.5938, 0.6875, 0.5938, 0.625, 0.5938, 0.3125, 0.5938, 0.375, 0.5625, 0.375, 0.5625, 0.3125, 0.5938, 0.75, 0.5938, 0.8125, 0.5625, 0.8125, 0.5625, 0.75, 0.5938, 0.25, 0.5938, 0.3125, 0.5625, 0.3125, 0.5625, 0.25, 0.5938, 0.6875, 0.5938, 0.75, 0.5625, 0.75, 0.5625, 0.6875, 0.5938, 0.1875, 0.5938, 0.25, 0.5625, 0.25, 0.5625, 0.1875, 0.5938, 0.625, 0.5938, 0.6875, 0.5625, 0.6875, 0.5625, 0.625, 0.5938, 0.125, 0.5938, 0.1875, 0.5625, 0.1875, 0.5625, 0.125, 0.5938, 0.5625, 0.5938, 0.625, 0.5625, 0.625, 0.5625, 0.5625, 0.5938, 0.0625, 0.5938, 0.125, 0.5625, 0.125, 0.5625, 0.0625, 0.5938, 0.5, 0.5938, 0.5625, 0.5625, 0.5625, 0.5625, 0.5, 0.5781, 0.0, 0.5938, 0.0625, 0.5625, 0.0625, 0.5938, 0.4375, 0.5938, 0.5, 0.5625, 0.5, 0.5625, 0.4375, 0.5938, 0.375, 0.5938, 0.4375, 0.5625, 0.4375, 0.5625, 0.375, 0.5938, 0.8125, 0.5938, 0.875, 0.5625, 0.875, 0.5625, 0.8125, 0.5625, 0.0625, 0.5625, 0.125, 0.5312, 0.125, 0.5312, 0.0625, 0.5625, 0.5, 0.5625, 0.5625, 0.5312, 0.5625, 0.5312, 0.5, 0.5469, 0.0, 0.5625, 0.0625, 0.5312, 0.0625, 0.5625, 0.4375, 0.5625, 0.5, 0.5312, 0.5, 0.5312, 0.4375, 0.5625, 0.375, 0.5625, 0.4375, 0.5312, 0.4375, 0.5312, 0.375, 0.5625, 0.8125, 0.5625, 0.875, 0.5312, 0.875, 0.5312, 0.8125, 0.5625, 0.3125, 0.5625, 0.375, 0.5312, 0.375, 0.5312, 0.3125, 0.5625, 0.75, 0.5625, 0.8125, 0.5312, 0.8125, 0.5312, 0.75, 0.5625, 0.25, 0.5625, 0.3125, 0.5312, 0.3125, 0.5312, 0.25, 0.5625, 0.6875, 0.5625, 0.75, 0.5312, 0.75, 0.5312, 0.6875, 0.5625, 0.1875, 0.5625, 0.25, 0.5312, 0.25, 0.5312, 0.1875, 0.5625, 0.625, 0.5625, 0.6875, 0.5312, 0.6875, 0.5312, 0.625, 0.5625, 0.125, 0.5625, 0.1875, 0.5312, 0.1875, 0.5312, 0.125, 0.5625, 0.5625, 0.5625, 0.625, 0.5312, 0.625, 0.5312, 0.5625, 0.5312, 0.75, 0.5312, 0.8125, 0.5, 0.8125, 0.5, 0.75, 0.5312, 0.25, 0.5312, 0.3125, 0.5, 0.3125, 0.5, 0.25, 0.5312, 0.6875, 0.5312, 0.75, 0.5, 0.75, 0.5, 0.6875, 0.5312, 0.1875, 0.5312, 0.25, 0.5, 0.25, 0.5, 0.1875, 0.5312, 0.625, 0.5312, 0.6875, 0.5, 0.6875, 0.5, 0.625, 0.5312, 0.125, 0.5312, 0.1875, 0.5, 0.1875, 0.5, 0.125, 0.5312, 0.5625, 0.5312, 0.625, 0.5, 0.625, 0.5, 0.5625, 0.5312, 0.0625, 0.5312, 0.125, 0.5, 0.125, 0.5, 0.0625, 0.5312, 0.5, 0.5312, 0.5625, 0.5, 0.5625, 0.5, 0.5, 0.5156, 0.0, 0.5312, 0.0625, 0.5, 0.0625, 0.5312, 0.4375, 0.5312, 0.5, 0.5, 0.5, 0.5, 0.4375, 0.5312, 0.375, 0.5312, 0.4375, 0.5, 0.4375, 0.5, 0.375, 0.5312, 0.8125, 0.5312, 0.875, 0.5, 0.875, 0.5, 0.8125, 0.5312, 0.3125, 0.5312, 0.375, 0.5, 0.375, 0.5, 0.3125, 0.5, 0.5, 0.5, 0.5625, 0.4688, 0.5625, 0.4687, 0.5, 0.4844, 0.0, 0.5, 0.0625, 0.4688, 0.0625, 0.5, 0.4375, 0.5, 0.5, 0.4687, 0.5, 0.4688, 0.4375, 0.5, 0.375, 0.5, 0.4375, 0.4688, 0.4375, 0.4688, 0.375, 0.5, 0.8125, 0.5, 0.875, 0.4688, 0.875, 0.4688, 0.8125, 0.5, 0.3125, 0.5, 0.375, 0.4688, 0.375, 0.4687, 0.3125, 0.5, 0.75, 0.5, 0.8125, 0.4688, 0.8125, 0.4688, 0.75, 0.5, 0.25, 0.5, 0.3125, 0.4687, 0.3125, 0.4688, 0.25, 0.5, 0.6875, 0.5, 0.75, 0.4688, 0.75, 0.4687, 0.6875, 0.5, 0.1875, 0.5, 0.25, 0.4688, 0.25, 0.4688, 0.1875, 0.5, 0.625, 0.5, 0.6875, 0.4687, 0.6875, 0.4688, 0.625, 0.5, 0.125, 0.5, 0.1875, 0.4688, 0.1875, 0.4688, 0.125, 0.5, 0.5625, 0.5, 0.625, 0.4688, 0.625, 0.4688, 0.5625, 0.5, 0.0625, 0.5, 0.125, 0.4688, 0.125, 0.4688, 0.0625, 0.4688, 0.25, 0.4687, 0.3125, 0.4375, 0.3125, 0.4375, 0.25, 0.4687, 0.6875, 0.4688, 0.75, 0.4375, 0.75, 0.4375, 0.6875, 0.4688, 0.1875, 0.4688, 0.25, 0.4375, 0.25, 0.4375, 0.1875, 0.4688, 0.625, 0.4687, 0.6875, 0.4375, 0.6875, 0.4375, 0.625, 0.4688, 0.125, 0.4688, 0.1875, 0.4375, 0.1875, 0.4375, 0.125, 0.4688, 0.5625, 0.4688, 0.625, 0.4375, 0.625, 0.4375, 0.5625, 0.4688, 0.0625, 0.4688, 0.125, 0.4375, 0.125, 0.4375, 0.0625, 0.4687, 0.5, 0.4688, 0.5625, 0.4375, 0.5625, 0.4375, 0.5, 0.4531, 0.0, 0.4688, 0.0625, 0.4375, 0.0625, 0.4688, 0.4375, 0.4687, 0.5, 0.4375, 0.5, 0.4375, 0.4375, 0.4688, 0.375, 0.4688, 0.4375, 0.4375, 0.4375, 0.4375, 0.375, 0.4688, 0.8125, 0.4688, 0.875, 0.4375, 0.875, 0.4375, 0.8125, 0.4687, 0.3125, 0.4688, 0.375, 0.4375, 0.375, 0.4375, 0.3125, 0.4688, 0.75, 0.4688, 0.8125, 0.4375, 0.8125, 0.4375, 0.75, 0.4219, 0.0, 0.4375, 0.0625, 0.4062, 0.0625, 0.4375, 0.4375, 0.4375, 0.5, 0.4062, 0.5, 0.4062, 0.4375, 0.4375, 0.375, 0.4375, 0.4375, 0.4062, 0.4375, 0.4062, 0.375, 0.4375, 0.8125, 0.4375, 0.875, 0.4062, 0.875, 0.4062, 0.8125, 0.4375, 0.3125, 0.4375, 0.375, 0.4062, 0.375, 0.4062, 0.3125, 0.4375, 0.75, 0.4375, 0.8125, 0.4062, 0.8125, 0.4062, 0.75, 0.4375, 0.25, 0.4375, 0.3125, 0.4062, 0.3125, 0.4062, 0.25, 0.4375, 0.6875, 0.4375, 0.75, 0.4062, 0.75, 0.4062, 0.6875, 0.4375, 0.1875, 0.4375, 0.25, 0.4062, 0.25, 0.4062, 0.1875, 0.4375, 0.625, 0.4375, 0.6875, 0.4062, 0.6875, 0.4062, 0.625, 0.4375, 0.125, 0.4375, 0.1875, 0.4062, 0.1875, 0.4062, 0.125, 0.4375, 0.5625, 0.4375, 0.625, 0.4062, 0.625, 0.4062, 0.5625, 0.4375, 0.0625, 0.4375, 0.125, 0.4062, 0.125, 0.4062, 0.0625, 0.4375, 0.5, 0.4375, 0.5625, 0.4062, 0.5625, 0.4062, 0.5, 0.4062, 0.6875, 0.4062, 0.75, 0.375, 0.75, 0.375, 0.6875, 0.4062, 0.1875, 0.4062, 0.25, 0.375, 0.25, 0.375, 0.1875, 0.4062, 0.625, 0.4062, 0.6875, 0.375, 0.6875, 0.375, 0.625, 0.4062, 0.125, 0.4062, 0.1875, 0.375, 0.1875, 0.375, 0.125, 0.4062, 0.5625, 0.4062, 0.625, 0.375, 0.625, 0.375, 0.5625, 0.4062, 0.0625, 0.4062, 0.125, 0.375, 0.125, 0.375, 0.0625, 0.4062, 0.5, 0.4062, 0.5625, 0.375, 0.5625, 0.375, 0.5, 0.3906, 0.0, 0.4062, 0.0625, 0.375, 0.0625, 0.4062, 0.4375, 0.4062, 0.5, 0.375, 0.5, 0.375, 0.4375, 0.4062, 0.375, 0.4062, 0.4375, 0.375, 0.4375, 0.375, 0.375, 0.4062, 0.8125, 0.4062, 0.875, 0.375, 0.875, 0.375, 0.8125, 0.4062, 0.3125, 0.4062, 0.375, 0.375, 0.375, 0.375, 0.3125, 0.4062, 0.75, 0.4062, 0.8125, 0.375, 0.8125, 0.375, 0.75, 0.4062, 0.25, 0.4062, 0.3125, 0.375, 0.3125, 0.375, 0.25, 0.375, 0.4375, 0.375, 0.5, 0.3437, 0.5, 0.3438, 0.4375, 0.375, 0.375, 0.375, 0.4375, 0.3438, 0.4375, 0.3438, 0.375, 0.375, 0.8125, 0.375, 0.875, 0.3438, 0.875, 0.3438, 0.8125, 0.375, 0.3125, 0.375, 0.375, 0.3438, 0.375, 0.3438, 0.3125, 0.375, 0.75, 0.375, 0.8125, 0.3438, 0.8125, 0.3438, 0.75, 0.375, 0.25, 0.375, 0.3125, 0.3438, 0.3125, 0.3438, 0.25, 0.375, 0.6875, 0.375, 0.75, 0.3438, 0.75, 0.3438, 0.6875, 0.375, 0.1875, 0.375, 0.25, 0.3438, 0.25, 0.3438, 0.1875, 0.375, 0.625, 0.375, 0.6875, 0.3438, 0.6875, 0.3438, 0.625, 0.375, 0.125, 0.375, 0.1875, 0.3438, 0.1875, 0.3438, 0.125, 0.375, 0.5625, 0.375, 0.625, 0.3438, 0.625, 0.3438, 0.5625, 0.375, 0.0625, 0.375, 0.125, 0.3438, 0.125, 0.3438, 0.0625, 0.375, 0.5, 0.375, 0.5625, 0.3438, 0.5625, 0.3437, 0.5, 0.3594, 0.0, 0.375, 0.0625, 0.3438, 0.0625, 0.3438, 0.1875, 0.3438, 0.25, 0.3125, 0.25, 0.3125, 0.1875, 0.3438, 0.625, 0.3438, 0.6875, 0.3125, 0.6875, 0.3125, 0.625, 0.3438, 0.125, 0.3438, 0.1875, 0.3125, 0.1875, 0.3125, 0.125, 0.3438, 0.5625, 0.3438, 0.625, 0.3125, 0.625, 0.3125, 0.5625, 0.3438, 0.0625, 0.3438, 0.125, 0.3125, 0.125, 0.3125, 0.0625, 0.3437, 0.5, 0.3438, 0.5625, 0.3125, 0.5625, 0.3125, 0.5, 0.3281, 0.0, 0.3438, 0.0625, 0.3125, 0.0625, 0.3438, 0.4375, 0.3437, 0.5, 0.3125, 0.5, 0.3125, 0.4375, 0.3438, 0.375, 0.3438, 0.4375, 0.3125, 0.4375, 0.3125, 0.375, 0.3438, 0.8125, 0.3438, 0.875, 0.3125, 0.875, 0.3125, 0.8125, 0.3438, 0.3125, 0.3438, 0.375, 0.3125, 0.375, 0.3125, 0.3125, 0.3438, 0.75, 0.3438, 0.8125, 0.3125, 0.8125, 0.3125, 0.75, 0.3438, 0.25, 0.3438, 0.3125, 0.3125, 0.3125, 0.3125, 0.25, 0.3438, 0.6875, 0.3438, 0.75, 0.3125, 0.75, 0.3125, 0.6875, 0.3125, 0.375, 0.3125, 0.4375, 0.2812, 0.4375, 0.2812, 0.375, 0.3125, 0.8125, 0.3125, 0.875, 0.2812, 0.875, 0.2812, 0.8125, 0.3125, 0.3125, 0.3125, 0.375, 0.2812, 0.375, 0.2812, 0.3125, 0.3125, 0.75, 0.3125, 0.8125, 0.2812, 0.8125, 0.2812, 0.75, 0.3125, 0.25, 0.3125, 0.3125, 0.2812, 0.3125, 0.2812, 0.25, 0.3125, 0.6875, 0.3125, 0.75, 0.2812, 0.75, 0.2812, 0.6875, 0.3125, 0.1875, 0.3125, 0.25, 0.2812, 0.25, 0.2812, 0.1875, 0.3125, 0.625, 0.3125, 0.6875, 0.2812, 0.6875, 0.2812, 0.625, 0.3125, 0.125, 0.3125, 0.1875, 0.2812, 0.1875, 0.2812, 0.125, 0.3125, 0.5625, 0.3125, 0.625, 0.2812, 0.625, 0.2812, 0.5625, 0.3125, 0.0625, 0.3125, 0.125, 0.2812, 0.125, 0.2812, 0.0625, 0.3125, 0.5, 0.3125, 0.5625, 0.2812, 0.5625, 0.2812, 0.5, 0.2969, 0.0, 0.3125, 0.0625, 0.2812, 0.0625, 0.3125, 0.4375, 0.3125, 0.5, 0.2812, 0.5, 0.2812, 0.4375, 0.2812, 0.125, 0.2812, 0.1875, 0.25, 0.1875, 0.25, 0.125, 0.2812, 0.5625, 0.2812, 0.625, 0.25, 0.625, 0.25, 0.5625, 0.2812, 0.0625, 0.2812, 0.125, 0.25, 0.125, 0.25, 0.0625, 0.2812, 0.5, 0.2812, 0.5625, 0.25, 0.5625, 0.25, 0.5, 0.2656, 0.0, 0.2812, 0.0625, 0.25, 0.0625, 0.2812, 0.4375, 0.2812, 0.5, 0.25, 0.5, 0.25, 0.4375, 0.2812, 0.375, 0.2812, 0.4375, 0.25, 0.4375, 0.25, 0.375, 0.2812, 0.8125, 0.2812, 0.875, 0.25, 0.875, 0.25, 0.8125, 0.2812, 0.3125, 0.2812, 0.375, 0.25, 0.375, 0.25, 0.3125, 0.2812, 0.75, 0.2812, 0.8125, 0.25, 0.8125, 0.25, 0.75, 0.2812, 0.25, 0.2812, 0.3125, 0.25, 0.3125, 0.25, 0.25, 0.2812, 0.6875, 0.2812, 0.75, 0.25, 0.75, 0.25, 0.6875, 0.2812, 0.1875, 0.2812, 0.25, 0.25, 0.25, 0.25, 0.1875, 0.2812, 0.625, 0.2812, 0.6875, 0.25, 0.6875, 0.25, 0.625, 0.25, 0.8125, 0.25, 0.875, 0.2188, 0.875, 0.2188, 0.8125, 0.25, 0.3125, 0.25, 0.375, 0.2188, 0.375, 0.2188, 0.3125, 0.25, 0.75, 0.25, 0.8125, 0.2188, 0.8125, 0.2188, 0.75, 0.25, 0.25, 0.25, 0.3125, 0.2188, 0.3125, 0.2188, 0.25, 0.25, 0.6875, 0.25, 0.75, 0.2188, 0.75, 0.2188, 0.6875, 0.25, 0.1875, 0.25, 0.25, 0.2188, 0.25, 0.2188, 0.1875, 0.25, 0.625, 0.25, 0.6875, 0.2188, 0.6875, 0.2188, 0.625, 0.25, 0.125, 0.25, 0.1875, 0.2188, 0.1875, 0.2188, 0.125, 0.25, 0.5625, 0.25, 0.625, 0.2188, 0.625, 0.2188, 0.5625, 0.25, 0.0625, 0.25, 0.125, 0.2188, 0.125, 0.2188, 0.0625, 0.25, 0.5, 0.25, 0.5625, 0.2188, 0.5625, 0.2187, 0.5, 0.5312, 0.875, 0.5625, 0.875, 0.5625, 0.875, 0.5312, 0.875, 0.2344, 0.0, 0.25, 0.0625, 0.2188, 0.0625, 0.25, 0.4375, 0.25, 0.5, 0.2187, 0.5, 0.2188, 0.4375, 0.4375, 0.875, 0.4688, 0.875, 0.4688, 0.875, 0.4375, 0.875, 0.25, 0.375, 0.25, 0.4375, 0.2188, 0.4375, 0.2188, 0.375, 0.2188, 0.5625, 0.2188, 0.625, 0.1875, 0.625, 0.1875, 0.5625, 0.2188, 0.0625, 0.2188, 0.125, 0.1875, 0.125, 0.1875, 0.0625, 0.2187, 0.5, 0.2188, 0.5625, 0.1875, 0.5625, 0.1875, 0.5, 0.09375, 0.875, 0.125, 0.875, 0.125, 0.875, 0.09375, 0.875, 0.2031, 0.0, 0.2188, 0.0625, 0.1875, 0.0625, 0.2188, 0.4375, 0.2187, 0.5, 0.1875, 0.5, 0.1875, 0.4375, 0.1875, 0.875, 0.2188, 0.875, 0.2188, 0.875, 0.1875, 0.875, 0.2188, 0.375, 0.2188, 0.4375, 0.1875, 0.4375, 0.1875, 0.375, 0.2188, 0.8125, 0.2188, 0.875, 0.1875, 0.875, 0.1875, 0.8125, 0.2188, 0.3125, 0.2188, 0.375, 0.1875, 0.375, 0.1875, 0.3125, 0.2188, 0.75, 0.2188, 0.8125, 0.1875, 0.8125, 0.1875, 0.75, 0.2188, 0.25, 0.2188, 0.3125, 0.1875, 0.3125, 0.1875, 0.25, 0.2188, 0.6875, 0.2188, 0.75, 0.1875, 0.75, 0.1875, 0.6875, 0.2188, 0.1875, 0.2188, 0.25, 0.1875, 0.25, 0.1875, 0.1875, 0.2188, 0.625, 0.2188, 0.6875, 0.1875, 0.6875, 0.1875, 0.625, 0.2188, 0.125, 0.2188, 0.1875, 0.1875, 0.1875, 0.1875, 0.125, 0.1875, 0.3125, 0.1875, 0.375, 0.1563, 0.375, 0.1562, 0.3125, 0.1875, 0.75, 0.1875, 0.8125, 0.1562, 0.8125, 0.1562, 0.75, 0.1875, 0.25, 0.1875, 0.3125, 0.1562, 0.3125, 0.1562, 0.25, 0.1875, 0.6875, 0.1875, 0.75, 0.1562, 0.75, 0.1562, 0.6875, 0.1875, 0.1875, 0.1875, 0.25, 0.1562, 0.25, 0.1562, 0.1875, 0.1875, 0.625, 0.1875, 0.6875, 0.1562, 0.6875, 0.1563, 0.625, 0.1875, 0.125, 0.1875, 0.1875, 0.1562, 0.1875, 0.1562, 0.125, 0.1875, 0.5625, 0.1875, 0.625, 0.1563, 0.625, 0.1562, 0.5625, 0.1875, 0.0625, 0.1875, 0.125, 0.1562, 0.125, 0.1563, 0.0625, 0.1875, 0.5, 0.1875, 0.5625, 0.1562, 0.5625, 0.1562, 0.5, 0.8438, 0.875, 0.875, 0.875, 0.875, 0.875, 0.8438, 0.875, 0.1719, 0.0, 0.1875, 0.0625, 0.1563, 0.0625, 0.1875, 0.4375, 0.1875, 0.5, 0.1562, 0.5, 0.1562, 0.4375, 0.5938, 0.875, 0.625, 0.875, 0.625, 0.875, 0.5938, 0.875, 0.1875, 0.375, 0.1875, 0.4375, 0.1562, 0.4375, 0.1563, 0.375, 0.1875, 0.8125, 0.1875, 0.875, 0.1562, 0.875, 0.1562, 0.8125, 0.1563, 0.0625, 0.1562, 0.125, 0.125, 0.125, 0.125, 0.0625, 0.1562, 0.5, 0.1562, 0.5625, 0.125, 0.5625, 0.125, 0.5, 0.9375, 0.875, 0.9687, 0.875, 0.9687, 0.875, 0.9375, 0.875, 0.1406, 0.0, 0.1563, 0.0625, 0.125, 0.0625, 0.1562, 0.4375, 0.1562, 0.5, 0.125, 0.5, 0.125, 0.4375, 0.5, 0.875, 0.5312, 0.875, 0.5312, 0.875, 0.5, 0.875, 0.1563, 0.375, 0.1562, 0.4375, 0.125, 0.4375, 0.125, 0.375, 0.1562, 0.8125, 0.1562, 0.875, 0.125, 0.875, 0.125, 0.8125, 0.1562, 0.3125, 0.1563, 0.375, 0.125, 0.375, 0.125, 0.3125, 0.1562, 0.75, 0.1562, 0.8125, 0.125, 0.8125, 0.125, 0.75, 0.1562, 0.25, 0.1562, 0.3125, 0.125, 0.3125, 0.125, 0.25, 0.1562, 0.6875, 0.1562, 0.75, 0.125, 0.75, 0.125, 0.6875, 0.1562, 0.1875, 0.1562, 0.25, 0.125, 0.25, 0.125, 0.1875, 0.1563, 0.625, 0.1562, 0.6875, 0.125, 0.6875, 0.125, 0.625, 0.1562, 0.125, 0.1562, 0.1875, 0.125, 0.1875, 0.125, 0.125, 0.1562, 0.5625, 0.1563, 0.625, 0.125, 0.625, 0.125, 0.5625, 0.125, 0.75, 0.125, 0.8125, 0.09375, 0.8125, 0.09375, 0.75, 0.125, 0.25, 0.125, 0.3125, 0.09375, 0.3125, 0.09375, 0.25, 0.125, 0.6875, 0.125, 0.75, 0.09375, 0.75, 0.09375, 0.6875, 0.125, 0.1875, 0.125, 0.25, 0.09375, 0.25, 0.09375, 0.1875, 0.125, 0.625, 0.125, 0.6875, 0.09375, 0.6875, 0.09375, 0.625, 0.125, 0.125, 0.125, 0.1875, 0.09375, 0.1875, 0.09375, 0.125, 0.125, 0.5625, 0.125, 0.625, 0.09375, 0.625, 0.09375, 0.5625, 0.125, 0.0625, 0.125, 0.125, 0.09375, 0.125, 0.09375, 0.0625, 0.125, 0.5, 0.125, 0.5625, 0.09375, 0.5625, 0.09375, 0.5, 0.3438, 0.875, 0.375, 0.875, 0.375, 0.875, 0.3438, 0.875, 0.1094, 0.0, 0.125, 0.0625, 0.09375, 0.0625, 0.125, 0.4375, 0.125, 0.5, 0.09375, 0.5, 0.09375, 0.4375, 0.6875, 0.875, 0.7188, 0.875, 0.7188, 0.875, 0.6875, 0.875, 0.125, 0.375, 0.125, 0.4375, 0.09375, 0.4375, 0.09375, 0.375, 0.125, 0.8125, 0.125, 0.875, 0.09375, 0.875, 0.09375, 0.8125, 0.125, 0.3125, 0.125, 0.375, 0.09375, 0.375, 0.09375, 0.3125, 0.09375, 0.5, 0.09375, 0.5625, 0.0625, 0.5625, 0.0625, 0.5, 0.0, 0.875, 0.03125, 0.875, 0.03125, 0.875, 0.0, 0.875, 0.07812, 0.0, 0.09375, 0.0625, 0.0625, 0.0625, 0.09375, 0.4375, 0.09375, 0.5, 0.0625, 0.5, 0.0625, 0.4375, 0.25, 0.875, 0.2812, 0.875, 0.2812, 0.875, 0.25, 0.875, 0.09375, 0.375, 0.09375, 0.4375, 0.0625, 0.4375, 0.0625, 0.375, 0.09375, 0.8125, 0.09375, 0.875, 0.0625, 0.875, 0.0625, 0.8125, 0.09375, 0.3125, 0.09375, 0.375, 0.0625, 0.375, 0.0625, 0.3125, 0.09375, 0.75, 0.09375, 0.8125, 0.0625, 0.8125, 0.0625, 0.75, 0.09375, 0.25, 0.09375, 0.3125, 0.0625, 0.3125, 0.0625, 0.25, 0.09375, 0.6875, 0.09375, 0.75, 0.0625, 0.75, 0.0625, 0.6875, 0.09375, 0.1875, 0.09375, 0.25, 0.0625, 0.25, 0.0625, 0.1875, 0.09375, 0.625, 0.09375, 0.6875, 0.0625, 0.6875, 0.0625, 0.625, 0.09375, 0.125, 0.09375, 0.1875, 0.0625, 0.1875, 0.0625, 0.125, 0.09375, 0.5625, 0.09375, 0.625, 0.0625, 0.625, 0.0625, 0.5625, 0.09375, 0.0625, 0.09375, 0.125, 0.0625, 0.125, 0.0625, 0.0625, 0.0625, 0.25, 0.0625, 0.3125, 0.03125, 0.3125, 0.03125, 0.25, 0.0625, 0.6875, 0.0625, 0.75, 0.03125, 0.75, 0.03125, 0.6875, 0.0625, 0.1875, 0.0625, 0.25, 0.03125, 0.25, 0.03125, 0.1875, 0.0625, 0.625, 0.0625, 0.6875, 0.03125, 0.6875, 0.03125, 0.625, 0.0625, 0.125, 0.0625, 0.1875, 0.03125, 0.1875, 0.03125, 0.125, 0.0625, 0.5625, 0.0625, 0.625, 0.03125, 0.625, 0.03125, 0.5625, 0.0625, 0.0625, 0.0625, 0.125, 0.03125, 0.125, 0.03125, 0.0625, 0.0625, 0.5, 0.0625, 0.5625, 0.03125, 0.5625, 0.03125, 0.5, 0.9062, 0.875, 0.9375, 0.875, 0.9375, 0.875, 0.9062, 0.875, 0.04687, 0.0, 0.0625, 0.0625, 0.03125, 0.0625, 0.0625, 0.4375, 0.0625, 0.5, 0.03125, 0.5, 0.03125, 0.4375, 0.75, 0.875, 0.7812, 0.875, 0.7812, 0.875, 0.75, 0.875, 0.0625, 0.375, 0.0625, 0.4375, 0.03125, 0.4375, 0.03125, 0.375, 0.0625, 0.8125, 0.0625, 0.875, 0.03125, 0.875, 0.03125, 0.8125, 0.0625, 0.3125, 0.0625, 0.375, 0.03125, 0.375, 0.03125, 0.3125, 0.0625, 0.75, 0.0625, 0.8125, 0.03125, 0.8125, 0.03125, 0.75, 0.01562, 0.0, 0.03125, 0.0625, 0.0, 0.0625, 0.03125, 0.4375, 0.03125, 0.5, 0.0, 0.5, 0.0, 0.4375, 0.1562, 0.875, 0.1875, 0.875, 0.1875, 0.875, 0.1562, 0.875, 0.03125, 0.375, 0.03125, 0.4375, 0.0, 0.4375, 0.0, 0.375, 0.03125, 0.8125, 0.03125, 0.875, 0.0, 0.875, 0.0, 0.8125, 0.03125, 0.3125, 0.03125, 0.375, 0.0, 0.375, 0.0, 0.3125, 0.03125, 0.75, 0.03125, 0.8125, 0.0, 0.8125, 0.0, 0.75, 0.03125, 0.25, 0.03125, 0.3125, 0.0, 0.3125, 0.0, 0.25, 0.03125, 0.6875, 0.03125, 0.75, 0.0, 0.75, 0.0, 0.6875, 0.03125, 0.1875, 0.03125, 0.25, 0.0, 0.25, 0.0, 0.1875, 0.03125, 0.625, 0.03125, 0.6875, 0.0, 0.6875, 0.0, 0.625, 0.03125, 0.125, 0.03125, 0.1875, 0.0, 0.1875, 0.0, 0.125, 0.03125, 0.5625, 0.03125, 0.625, 0.0, 0.625, 0.0, 0.5625, 0.03125, 0.0625, 0.03125, 0.125, 0.0, 0.125, 0.0, 0.0625, 0.03125, 0.5, 0.03125, 0.5625, 0.0, 0.5625, 0.0, 0.5, 0.4062, 0.875, 0.4375, 0.875, 0.4375, 0.875, 0.4062, 0.875, 1.0, 0.1875, 1.0, 0.25, 0.9688, 0.25, 0.9687, 0.1875, 1.0, 0.625, 1.0, 0.6875, 0.9687, 0.6875, 0.9688, 0.625, 1.0, 0.125, 1.0, 0.1875, 0.9687, 0.1875, 0.9687, 0.125, 1.0, 0.5625, 1.0, 0.625, 0.9688, 0.625, 0.9687, 0.5625, 1.0, 0.0625, 1.0, 0.125, 0.9687, 0.125, 0.9688, 0.0625, 1.0, 0.5, 1.0, 0.5625, 0.9687, 0.5625, 0.9687, 0.5, 0.6562, 0.875, 0.6875, 0.875, 0.6875, 0.875, 0.6562, 0.875, 0.9844, 0.0, 1.0, 0.0625, 0.9688, 0.0625, 1.0, 0.4375, 1.0, 0.5, 0.9687, 0.5, 0.9687, 0.4375, 0.8125, 0.875, 0.8438, 0.875, 0.8438, 0.875, 0.8125, 0.875, 1.0, 0.375, 1.0, 0.4375, 0.9687, 0.4375, 0.9688, 0.375, 1.0, 0.8125, 1.0, 0.875, 0.9687, 0.875, 0.9687, 0.8125, 1.0, 0.3125, 1.0, 0.375, 0.9688, 0.375, 0.9687, 0.3125, 1.0, 0.75, 1.0, 0.8125, 0.9687, 0.8125, 0.9688, 0.75, 1.0, 0.25, 1.0, 0.3125, 0.9687, 0.3125, 0.9688, 0.25, 1.0, 0.6875, 1.0, 0.75, 0.9688, 0.75, 0.9687, 0.6875, 0.0625, 0.875, 0.09375, 0.875, 0.09375, 0.875, 0.0625, 0.875, 0.9688, 0.375, 0.9687, 0.4375, 0.9375, 0.4375, 0.9375, 0.375, 0.9687, 0.8125, 0.9687, 0.875, 0.9375, 0.875, 0.9375, 0.8125, 0.9687, 0.3125, 0.9688, 0.375, 0.9375, 0.375, 0.9375, 0.3125, 0.9688, 0.75, 0.9687, 0.8125, 0.9375, 0.8125, 0.9375, 0.75, 0.9688, 0.25, 0.9687, 0.3125, 0.9375, 0.3125, 0.9375, 0.25, 0.9687, 0.6875, 0.9688, 0.75, 0.9375, 0.75, 0.9375, 0.6875, 0.9687, 0.1875, 0.9688, 0.25, 0.9375, 0.25, 0.9375, 0.1875, 0.9688, 0.625, 0.9687, 0.6875, 0.9375, 0.6875, 0.9375, 0.625, 0.9687, 0.125, 0.9687, 0.1875, 0.9375, 0.1875, 0.9375, 0.125, 0.9687, 0.5625, 0.9688, 0.625, 0.9375, 0.625, 0.9375, 0.5625, 0.9688, 0.0625, 0.9687, 0.125, 0.9375, 0.125, 0.9375, 0.0625, 0.9687, 0.5, 0.9687, 0.5625, 0.9375, 0.5625, 0.9375, 0.5, 0.3125, 0.875, 0.3438, 0.875, 0.3438, 0.875, 0.3125, 0.875, 0.9531, 0.0, 0.9688, 0.0625, 0.9375, 0.0625, 0.9687, 0.4375, 0.9687, 0.5, 0.9375, 0.5, 0.9375, 0.4375, 0.9375, 0.625, 0.9375, 0.6875, 0.9062, 0.6875, 0.9062, 0.625, 0.9375, 0.125, 0.9375, 0.1875, 0.9062, 0.1875, 0.9062, 0.125, 0.9375, 0.5625, 0.9375, 0.625, 0.9062, 0.625, 0.9062, 0.5625, 0.9375, 0.0625, 0.9375, 0.125, 0.9062, 0.125, 0.9062, 0.0625, 0.9375, 0.5, 0.9375, 0.5625, 0.9062, 0.5625, 0.9062, 0.5, 0.5625, 0.875, 0.5938, 0.875, 0.5938, 0.875, 0.5625, 0.875, 0.9219, 0.0, 0.9375, 0.0625, 0.9062, 0.0625, 0.9375, 0.4375, 0.9375, 0.5, 0.9062, 0.5, 0.9062, 0.4375, 0.9687, 0.875, 1.0, 0.875, 1.0, 0.875, 0.9687, 0.875, 0.9375, 0.375, 0.9375, 0.4375, 0.9062, 0.4375, 0.9062, 0.375, 0.9375, 0.8125, 0.9375, 0.875, 0.9062, 0.875, 0.9062, 0.8125, 0.9375, 0.3125, 0.9375, 0.375, 0.9062, 0.375, 0.9062, 0.3125, 0.9375, 0.75, 0.9375, 0.8125, 0.9062, 0.8125, 0.9062, 0.75, 0.9375, 0.25, 0.9375, 0.3125, 0.9062, 0.3125, 0.9062, 0.25, 0.9375, 0.6875, 0.9375, 0.75, 0.9062, 0.75, 0.9062, 0.6875, 0.9375, 0.1875, 0.9375, 0.25, 0.9062, 0.25, 0.9062, 0.1875, 0.9062, 0.375, 0.9062, 0.4375, 0.875, 0.4375, 0.875, 0.375, 0.9062, 0.8125, 0.9062, 0.875, 0.875, 0.875, 0.875, 0.8125, 0.9062, 0.3125, 0.9062, 0.375, 0.875, 0.375, 0.875, 0.3125, 0.9062, 0.75, 0.9062, 0.8125, 0.875, 0.8125, 0.875, 0.75, 0.9062, 0.25, 0.9062, 0.3125, 0.875, 0.3125, 0.875, 0.25, 0.9062, 0.6875, 0.9062, 0.75, 0.875, 0.75, 0.875, 0.6875, 0.9062, 0.1875, 0.9062, 0.25, 0.875, 0.25, 0.875, 0.1875, 0.9062, 0.625, 0.9062, 0.6875, 0.875, 0.6875, 0.875, 0.625, 0.9062, 0.125, 0.9062, 0.1875, 0.875, 0.1875, 0.875, 0.125, 0.9062, 0.5625, 0.9062, 0.625, 0.875, 0.625, 0.875, 0.5625, 0.9062, 0.0625, 0.9062, 0.125, 0.875, 0.125, 0.875, 0.0625, 0.9062, 0.5, 0.9062, 0.5625, 0.875, 0.5625, 0.875, 0.5, 0.875, 0.875, 0.9062, 0.875, 0.9062, 0.875, 0.875, 0.875, 0.8906, 0.0, 0.9062, 0.0625, 0.875, 0.0625, 0.9062, 0.4375, 0.9062, 0.5, 0.875, 0.5, 0.875, 0.4375, 0.2188, 0.875, 0.25, 0.875, 0.25, 0.875, 0.2188, 0.875, 0.875, 0.125, 0.875, 0.1875, 0.8437, 0.1875, 0.8438, 0.125, 0.875, 0.5625, 0.875, 0.625, 0.8438, 0.625, 0.8437, 0.5625, 0.875, 0.0625, 0.875, 0.125, 0.8438, 0.125, 0.8438, 0.0625, 0.875, 0.5, 0.875, 0.5625, 0.8437, 0.5625, 0.8437, 0.5, 0.4688, 0.875, 0.5, 0.875, 0.5, 0.875, 0.4688, 0.875, 0.8594, 0.0, 0.875, 0.0625, 0.8438, 0.0625, 0.875, 0.4375, 0.875, 0.5, 0.8437, 0.5, 0.8437, 0.4375, 0.125, 0.875, 0.1562, 0.875, 0.1562, 0.875, 0.125, 0.875, 0.875, 0.375, 0.875, 0.4375, 0.8437, 0.4375, 0.8438, 0.375, 0.875, 0.8125, 0.875, 0.875, 0.8438, 0.875, 0.8437, 0.8125, 0.875, 0.3125, 0.875, 0.375, 0.8438, 0.375, 0.8437, 0.3125, 0.875, 0.75, 0.875, 0.8125, 0.8437, 0.8125, 0.8438, 0.75, 0.875, 0.25, 0.875, 0.3125, 0.8437, 0.3125, 0.8438, 0.25, 0.875, 0.6875, 0.875, 0.75, 0.8438, 0.75, 0.8437, 0.6875, 0.875, 0.1875, 0.875, 0.25, 0.8438, 0.25, 0.8437, 0.1875, 0.875, 0.625, 0.875, 0.6875, 0.8437, 0.6875, 0.8438, 0.625, 0.8437, 0.8125, 0.8438, 0.875, 0.8125, 0.875, 0.8125, 0.8125, 0.8437, 0.3125, 0.8438, 0.375, 0.8125, 0.375, 0.8125, 0.3125, 0.8438, 0.75, 0.8437, 0.8125, 0.8125, 0.8125, 0.8125, 0.75, 0.8438, 0.25, 0.8437, 0.3125, 0.8125, 0.3125, 0.8125, 0.25, 0.8437, 0.6875, 0.8438, 0.75, 0.8125, 0.75, 0.8125, 0.6875, 0.8437, 0.1875, 0.8438, 0.25, 0.8125, 0.25, 0.8125, 0.1875, 0.8438, 0.625, 0.8437, 0.6875, 0.8125, 0.6875, 0.8125, 0.625, 0.8438, 0.125, 0.8437, 0.1875, 0.8125, 0.1875, 0.8125, 0.125, 0.8437, 0.5625, 0.8438, 0.625, 0.8125, 0.625, 0.8125, 0.5625, 0.8438, 0.0625, 0.8438, 0.125, 0.8125, 0.125, 0.8125, 0.0625, 0.8437, 0.5, 0.8437, 0.5625, 0.8125, 0.5625, 0.8125, 0.5, 0.625, 0.875, 0.6562, 0.875, 0.6562, 0.875, 0.625, 0.875, 0.8281, 0.0, 0.8438, 0.0625, 0.8125, 0.0625, 0.8437, 0.4375, 0.8437, 0.5, 0.8125, 0.5, 0.8125, 0.4375, 0.375, 0.875, 0.4062, 0.875, 0.4062, 0.875, 0.375, 0.875, 0.8438, 0.375, 0.8437, 0.4375, 0.8125, 0.4375, 0.8125, 0.375, 0.8125, 0.5625, 0.8125, 0.625, 0.7812, 0.625, 0.7812, 0.5625, 0.8125, 0.0625, 0.8125, 0.125, 0.7812, 0.125, 0.7812, 0.0625, 0.8125, 0.5, 0.8125, 0.5625, 0.7812, 0.5625, 0.7812, 0.5, 0.03125, 0.875, 0.0625, 0.875, 0.0625, 0.875, 0.03125, 0.875, 0.7969, 0.0, 0.8125, 0.0625, 0.7812, 0.0625, 0.8125, 0.4375, 0.8125, 0.5, 0.7812, 0.5, 0.7812, 0.4375, 0.7188, 0.875, 0.75, 0.875, 0.75, 0.875, 0.7188, 0.875, 0.8125, 0.375, 0.8125, 0.4375, 0.7812, 0.4375, 0.7812, 0.375, 0.8125, 0.8125, 0.8125, 0.875, 0.7812, 0.875, 0.7812, 0.8125, 0.8125, 0.3125, 0.8125, 0.375, 0.7812, 0.375, 0.7812, 0.3125, 0.8125, 0.75, 0.8125, 0.8125, 0.7812, 0.8125, 0.7812, 0.75, 0.8125, 0.25, 0.8125, 0.3125, 0.7812, 0.3125, 0.7812, 0.25, 0.8125, 0.6875, 0.8125, 0.75, 0.7812, 0.75, 0.7812, 0.6875, 0.8125, 0.1875, 0.8125, 0.25, 0.7812, 0.25, 0.7812, 0.1875, 0.8125, 0.625, 0.8125, 0.6875, 0.7812, 0.6875, 0.7812, 0.625, 0.8125, 0.125, 0.8125, 0.1875, 0.7812, 0.1875, 0.7812, 0.125, 0.7812, 0.3125, 0.7812, 0.375, 0.75, 0.375, 0.75, 0.3125, 0.7812, 0.75, 0.7812, 0.8125, 0.75, 0.8125, 0.75, 0.75, 0.7812, 0.25, 0.7812, 0.3125, 0.75, 0.3125, 0.75, 0.25, 0.7812, 0.6875, 0.7812, 0.75, 0.75, 0.75, 0.75, 0.6875, 0.7812, 0.1875, 0.7812, 0.25, 0.75, 0.25, 0.75, 0.1875, 0.7812, 0.625, 0.7812, 0.6875, 0.75, 0.6875, 0.75, 0.625, 0.7812, 0.125, 0.7812, 0.1875, 0.75, 0.1875, 0.75, 0.125, 0.7812, 0.5625, 0.7812, 0.625, 0.75, 0.625, 0.75, 0.5625, 0.7812, 0.0625, 0.7812, 0.125, 0.75, 0.125, 0.75, 0.0625, 0.7812, 0.5, 0.7812, 0.5625, 0.75, 0.5625, 0.75, 0.5, 0.2812, 0.875, 0.3125, 0.875, 0.3125, 0.875, 0.2812, 0.875, 0.7656, 0.0, 0.7812, 0.0625, 0.75, 0.0625, 0.7812, 0.4375, 0.7812, 0.5, 0.75, 0.5, 0.75, 0.4375, 0.7812, 0.875, 0.8125, 0.875, 0.8125, 0.875, 0.7812, 0.875, 0.7812, 0.375, 0.7812, 0.4375, 0.75, 0.4375, 0.75, 0.375, 0.7812, 0.8125, 0.7812, 0.875, 0.75, 0.875, 0.75, 0.8125, 0.75, 0.9375, 0.7344, 1.0, 0.7188, 0.9375, 0.75, 0.875, 0.75, 0.9375, 0.7188, 0.9375, 0.7188, 0.875, 0.7188, 0.875, 0.7188, 0.9375, 0.6875, 0.9375, 0.6875, 0.875, 0.7188, 0.9375, 0.7031, 1.0, 0.6875, 0.9375, 0.6875, 0.9375, 0.6719, 1.0, 0.6562, 0.9375, 0.6875, 0.875, 0.6875, 0.9375, 0.6562, 0.9375, 0.6562, 0.875, 0.6562, 0.9375, 0.6406, 1.0, 0.625, 0.9375, 0.6562, 0.875, 0.6562, 0.9375, 0.625, 0.9375, 0.625, 0.875, 0.625, 0.9375, 0.6094, 1.0, 0.5938, 0.9375, 0.625, 0.875, 0.625, 0.9375, 0.5938, 0.9375, 0.5938, 0.875, 0.5938, 0.9375, 0.5781, 1.0, 0.5625, 0.9375, 0.5938, 0.875, 0.5938, 0.9375, 0.5625, 0.9375, 0.5625, 0.875, 0.5625, 0.9375, 0.5469, 1.0, 0.5312, 0.9375, 0.5625, 0.875, 0.5625, 0.9375, 0.5312, 0.9375, 0.5312, 0.875, 0.5312, 0.9375, 0.5156, 1.0, 0.5, 0.9375, 0.5312, 0.875, 0.5312, 0.9375, 0.5, 0.9375, 0.5, 0.875, 0.5, 0.9375, 0.4844, 1.0, 0.4688, 0.9375, 0.5, 0.875, 0.5, 0.9375, 0.4688, 0.9375, 0.4688, 0.875, 0.4688, 0.9375, 0.4531, 1.0, 0.4375, 0.9375, 0.4688, 0.875, 0.4688, 0.9375, 0.4375, 0.9375, 0.4375, 0.875, 0.4375, 0.9375, 0.4219, 1.0, 0.4062, 0.9375, 0.4375, 0.875, 0.4375, 0.9375, 0.4062, 0.9375, 0.4062, 0.875, 0.4062, 0.9375, 0.3906, 1.0, 0.375, 0.9375, 0.4062, 0.875, 0.4062, 0.9375, 0.375, 0.9375, 0.375, 0.875, 0.375, 0.875, 0.375, 0.9375, 0.3438, 0.9375, 0.3438, 0.875, 0.375, 0.9375, 0.3594, 1.0, 0.3438, 0.9375, 0.3438, 0.9375, 0.3281, 1.0, 0.3125, 0.9375, 0.3438, 0.875, 0.3438, 0.9375, 0.3125, 0.9375, 0.3125, 0.875, 0.3125, 0.9375, 0.2969, 1.0, 0.2812, 0.9375, 0.3125, 0.875, 0.3125, 0.9375, 0.2812, 0.9375, 0.2812, 0.875, 0.2812, 0.9375, 0.2656, 1.0, 0.25, 0.9375, 0.2812, 0.875, 0.2812, 0.9375, 0.25, 0.9375, 0.25, 0.875, 0.25, 0.9375, 0.2344, 1.0, 0.2188, 0.9375, 0.25, 0.875, 0.25, 0.9375, 0.2188, 0.9375, 0.2188, 0.875, 0.2188, 0.9375, 0.2031, 1.0, 0.1875, 0.9375, 0.2188, 0.875, 0.2188, 0.9375, 0.1875, 0.9375, 0.1875, 0.875, 0.1875, 0.9375, 0.1719, 1.0, 0.1563, 0.9375, 0.1875, 0.875, 0.1875, 0.9375, 0.1563, 0.9375, 0.1562, 0.875, 0.1563, 0.9375, 0.1406, 1.0, 0.125, 0.9375, 0.1562, 0.875, 0.1563, 0.9375, 0.125, 0.9375, 0.125, 0.875, 0.125, 0.9375, 0.1094, 1.0, 0.09375, 0.9375, 0.125, 0.875, 0.125, 0.9375, 0.09375, 0.9375, 0.09375, 0.875, 0.09375, 0.9375, 0.07812, 1.0, 0.0625, 0.9375, 0.09375, 0.875, 0.09375, 0.9375, 0.0625, 0.9375, 0.0625, 0.875, 0.0625, 0.9375, 0.04687, 1.0, 0.03125, 0.9375, 0.0625, 0.875, 0.0625, 0.9375, 0.03125, 0.9375, 0.03125, 0.875, 0.03125, 0.875, 0.03125, 0.9375, 0.0, 0.9375, 0.0, 0.875, 0.03125, 0.9375, 0.01562, 1.0, 0.0, 0.9375, 1.0, 0.9375, 0.9844, 1.0, 0.9688, 0.9375, 1.0, 0.875, 1.0, 0.9375, 0.9688, 0.9375, 0.9687, 0.875, 0.9687, 0.875, 0.9688, 0.9375, 0.9375, 0.9375, 0.9375, 0.875, 0.9688, 0.9375, 0.9531, 1.0, 0.9375, 0.9375, 0.9375, 0.9375, 0.9219, 1.0, 0.9062, 0.9375, 0.9375, 0.875, 0.9375, 0.9375, 0.9062, 0.9375, 0.9062, 0.875, 0.9062, 0.9375, 0.8906, 1.0, 0.875, 0.9375, 0.9062, 0.875, 0.9062, 0.9375, 0.875, 0.9375, 0.875, 0.875, 0.875, 0.9375, 0.8594, 1.0, 0.8438, 0.9375, 0.875, 0.875, 0.875, 0.9375, 0.8438, 0.9375, 0.8438, 0.875, 0.8438, 0.9375, 0.8281, 1.0, 0.8125, 0.9375, 0.8438, 0.875, 0.8438, 0.9375, 0.8125, 0.9375, 0.8125, 0.875, 0.8125, 0.9375, 0.7969, 1.0, 0.7812, 0.9375, 0.8125, 0.875, 0.8125, 0.9375, 0.7812, 0.9375, 0.7812, 0.875, 0.7812, 0.9375, 0.7656, 1.0, 0.75, 0.9375, 0.7812, 0.875, 0.7812, 0.9375, 0.75, 0.9375, 0.75, 0.875])
me_x.materials.append(mat_metal)
me_x.update()
me_x_1 = bpy.data.meshes.new('锥体')
me_x_1.from_pydata([(-4.5, 6.0, 5.4), (4.5, 6.0, 5.4), (4.5, -6.0, 5.4), (-4.5, -6.0, 5.4), (-4.5, 6.0, 5.518), (4.5, 6.0, 5.518), (0.0, 0.0, 8.018), (4.5, -6.0, 5.518), (-4.5, -6.0, 5.518)], [], [(0, 3, 8, 4), (1, 0, 4, 5), (0, 1, 2, 3), (2, 1, 5, 7), (3, 2, 7, 8), (4, 6, 5), (5, 6, 7), (7, 6, 8), (8, 6, 4)])
_uv = me_x_1.uv_layers.new(name='UV贴图')
_uv.uv.foreach_set('vector', [0.9872, -3.416e-09, 0.9872, 0.6539, 0.9808, 0.6539, 0.9808, -3.899e-09, 1.0, -2.448e-09, 1.0, 0.4904, 0.9936, 0.4904, 0.9936, -2.932e-09, 0.4904, 0.6539, 0.0, 0.6539, 0.0, 0.0, 0.4904, 0.0, 0.9936, -2.932e-09, 0.9936, 0.6539, 0.9872, 0.6539, 0.9872, -3.416e-09, 1.0, 0.4904, 1.0, 0.9808, 0.9936, 0.9808, 0.9936, 0.4904, 0.9808, 0.0, 0.7356, 0.2494, 0.4904, 0.0, 0.4904, 0.0, 0.7356, 0.2494, 0.4904, 0.6036, 0.4904, 0.6036, 0.7356, 0.2494, 0.9808, 0.6036, 0.9808, 0.6036, 0.7356, 0.2494, 0.9808, 0.0])
me_x_1.materials.append(mat_roof)
me_x_1.update()
me_041 = bpy.data.meshes.new('立方体.041')
me_041.from_pydata([(-4.5, -6.0, 0.0), (3.976, -0.45, 0.0), (-4.471, 5.971, 0.02887), (-4.5, -6.0, 2.7), (3.976, 0.45, 0.0), (-4.471, -5.971, 0.02887), (-4.5, 6.0, 0.0), (-4.471, -5.971, 2.671), (-4.5, 6.0, 2.7), (-4.471, 5.971, 2.671), (4.5, -6.0, 0.0), (4.471, 5.971, 0.02887), (4.5, -6.0, 2.7), (4.471, 5.971, 2.671), (4.5, 6.0, 0.0), (4.471, -5.971, 0.02887), (4.5, 6.0, 2.7), (4.471, -5.971, 2.671), (-0.3104, 6.0, 2.1), (0.2896, 6.0, 2.1), (2.19, 6.0, 2.1), (-0.3104, 6.0, 0.9), (0.2896, 6.0, 0.9), (2.19, 6.0, 0.9), (2.79, 6.0, 0.9), (2.79, 6.0, 2.1), (4.5, -2.29, 2.1), (4.5, -2.29, 1.865), (4.5, -1.69, 2.1), (4.5, 2.11, 2.1), (4.5, 2.11, 0.9), (4.5, 3.91, 0.9), (4.5, 3.91, 2.1), (4.5, -4.992, 0.9), (4.5, -4.392, 0.9), (4.5, -4.992, 2.1), (4.5, -1.69, 0.9), (4.5, -2.29, 0.9), (4.5, -4.392, 1.912), (4.5, -4.392, 2.1), (-0.3104, -6.0, 2.1), (0.2896, -6.0, 1.263), (0.2896, -6.0, 2.1), (2.79, -6.0, 0.9), (2.79, -6.0, 2.1), (2.19, -6.0, 1.307), (2.19, -6.0, 2.1), (2.19, -6.0, 0.9), (-0.3104, -6.0, 0.9), (0.2896, -6.0, 0.9), (-0.3104, 5.971, 0.9), (0.2896, 5.971, 0.9), (2.19, 5.971, 0.9), (2.79, 5.971, 0.9), (2.79, 5.971, 2.1), (-0.3104, 5.971, 2.1), (0.2896, 5.971, 2.1), (2.19, 5.971, 2.1), (4.471, -4.992, 0.9), (4.471, -4.392, 0.9), (4.471, -4.992, 2.1), (4.471, -1.69, 0.9), (4.471, -2.29, 0.9), (4.471, -2.29, 1.857), (4.471, -4.392, 1.843), (4.471, -4.392, 2.1), (4.471, -2.29, 2.1), (4.471, -1.69, 2.1), (4.471, 2.11, 2.1), (4.471, 2.11, 0.9), (4.471, 3.91, 0.9), (4.471, 3.91, 2.1), (-0.3104, -5.971, 0.9), (0.2896, -5.971, 1.264), (0.2896, -5.971, 0.9), (-0.3104, -5.971, 2.1), (0.2896, -5.971, 2.1), (2.19, -5.971, 2.1), (2.19, -5.971, 1.376), (2.79, -5.971, 0.9), (2.79, -5.971, 2.1), (2.19, -5.971, 0.9), (4.5, -0.45, 0.0), (4.5, 0.45, 0.0), (4.5, -0.45, 2.0), (4.5, 0.45, 2.0), (4.471, -0.45, 0.02887), (4.471, 0.45, 0.02887), (4.471, -0.45, 2.0), (4.471, 0.45, 2.0), (3.976, -0.45, 0.02887), (3.976, 0.45, 0.02887)], [], [(0, 3, 8, 6), (19, 20, 23, 22), (16, 14, 24, 25), (24, 14, 6, 8, 16, 25, 20, 19, 18, 21, 22, 23), (14, 16, 32, 31), (14, 31, 30, 29, 32, 16, 12, 35, 39, 38, 27, 26, 28, 36, 37, 34, 33, 10, 82, 84, 85, 83), (12, 10, 33, 35), (27, 38, 34, 37), (43, 10, 12, 44), (44, 12, 3, 0, 10, 43, 47, 45, 41, 49, 48, 40, 42, 46), (42, 41, 45, 46), (1, 82, 10, 0, 6, 14, 83, 4), (82, 1, 4, 83), (16, 8, 3, 12), (5, 2, 9, 7), (53, 11, 13, 54), (57, 54, 13, 9, 2, 11, 53, 52, 51, 50, 55, 56), (56, 51, 52, 57), (58, 15, 17, 60), (61, 67, 66, 63, 64, 65, 60, 17, 13, 71, 68, 69, 70, 11, 87, 89, 88, 86, 15, 58, 59, 62), (62, 59, 64, 63), (13, 11, 70, 71), (17, 15, 79, 80), (79, 15, 5, 7, 17, 80, 77, 76, 75, 72, 74, 73, 78, 81), (76, 77, 78, 73), (87, 11, 2, 5, 15, 86, 90, 91), (13, 17, 7, 9), (64, 59, 34, 38, 39, 65), (60, 35, 33, 58), (33, 34, 59, 58), (65, 39, 35, 60), (61, 36, 28, 67), (63, 66, 26, 27, 37, 62), (37, 36, 61, 62), (67, 28, 26, 66), (31, 70, 69, 30), (71, 32, 29, 68), (68, 29, 30, 69), (70, 31, 32, 71), (77, 46, 45, 47, 81, 78), (79, 43, 44, 80), (81, 47, 43, 79), (44, 46, 77, 80), (75, 40, 48, 72), (73, 74, 49, 41, 42, 76), (72, 48, 49, 74), (42, 40, 75, 76), (21, 18, 55, 50), (22, 51, 56, 19), (51, 22, 21, 50), (18, 19, 56, 55), (52, 23, 20, 57), (54, 25, 24, 53), (53, 24, 23, 52), (20, 25, 54, 57), (90, 1, 4, 91), (91, 4, 83, 85, 89, 87), (82, 1, 90, 86, 88, 84), (89, 85, 84, 88)])
_uv = me_041.uv_layers.new(name='UV贴图')
_uv.uv.foreach_set('vector', [0.7202, 0.4175, 0.6263, 0.4175, 0.6263, -2.489e-09, 0.7202, 4.603e-09, 0.827, 0.564, 0.827, 0.4979, 0.8687, 0.4979, 0.8687, 0.564, 0.8061, 0.4175, 0.9, 0.4175, 0.8687, 0.477, 0.827, 0.477, 0.8687, 0.477, 0.9, 0.4175, 0.9, 0.7306, 0.8061, 0.7306, 0.8061, 0.4175, 0.827, 0.477, 0.827, 0.4979, 0.827, 0.564, 0.827, 0.5849, 0.8687, 0.5849, 0.8687, 0.564, 0.8687, 0.4979, 0.8141, 0.4175, 0.7202, 0.4175, 0.7411, 0.3448, 0.7828, 0.3448, 0.8141, 0.4175, 0.7828, 0.3448, 0.7828, 0.2822, 0.7411, 0.2822, 0.7411, 0.3448, 0.7202, 0.4175, 0.7202, -1.199e-08, 0.7411, 0.03505, 0.7411, 0.05593, 0.7476, 0.05593, 0.7492, 0.1291, 0.7411, 0.1291, 0.7411, 0.15, 0.7828, 0.15, 0.7828, 0.1291, 0.7828, 0.05593, 0.7828, 0.03505, 0.8141, -4.895e-09, 0.8141, 0.1931, 0.7445, 0.1931, 0.7445, 0.2244, 0.8141, 0.2244, 0.7202, -1.199e-08, 0.8141, -4.895e-09, 0.7828, 0.03505, 0.7411, 0.03505, 0.7492, 0.1291, 0.7476, 0.05593, 0.7828, 0.05593, 0.7828, 0.1291, 0.8768, 0.2536, 0.9081, 0.3131, 0.8141, 0.3131, 0.835, 0.2536, 0.835, 0.2536, 0.8141, 0.3131, 0.8141, -4.895e-09, 0.9081, 2.197e-09, 0.9081, 0.3131, 0.8768, 0.2536, 0.8768, 0.2327, 0.8626, 0.2327, 0.8641, 0.1666, 0.8768, 0.1666, 0.8768, 0.1458, 0.835, 0.1458, 0.835, 0.1666, 0.835, 0.2327, 0.835, 0.1666, 0.8641, 0.1666, 0.8626, 0.2327, 0.835, 0.2327, 0.01824, 0.1931, 0.0, 0.1931, 0.0, 0.0, 0.3131, 0.0, 0.3131, 0.4175, 0.0, 0.4175, 0.0, 0.2244, 0.01824, 0.2244, 0.0, 0.1931, 0.01824, 0.1931, 0.01824, 0.2244, 0.0, 0.2244, 0.6263, 0.4175, 0.3131, 0.4175, 0.3131, 0.0, 0.6263, 0.0, 0.7142, 0.4175, 0.7142, 0.833, 0.6222, 0.833, 0.6222, 0.4175, 0.9617, 0.6701, 0.992, 0.7286, 0.9, 0.7286, 0.9199, 0.6701, 0.9199, 0.6492, 0.9199, 0.6701, 0.9, 0.7286, 0.9, 0.4175, 0.992, 0.4175, 0.992, 0.7286, 0.9617, 0.6701, 0.9617, 0.6492, 0.9617, 0.5831, 0.9617, 0.5623, 0.9199, 0.5623, 0.9199, 0.5831, 0.9199, 0.5831, 0.9617, 0.5831, 0.9617, 0.6492, 0.9199, 0.6492, 0.7758, 0.7989, 0.8061, 0.833, 0.7142, 0.833, 0.734, 0.7989, 0.7758, 0.684, 0.734, 0.684, 0.734, 0.7049, 0.7425, 0.7049, 0.743, 0.7781, 0.734, 0.7781, 0.734, 0.7989, 0.7142, 0.833, 0.7142, 0.4175, 0.734, 0.4892, 0.734, 0.5518, 0.7758, 0.5518, 0.7758, 0.4892, 0.8061, 0.4175, 0.8061, 0.6096, 0.7375, 0.6096, 0.7375, 0.6409, 0.8061, 0.6409, 0.8061, 0.833, 0.7758, 0.7989, 0.7758, 0.7781, 0.7758, 0.7049, 0.7758, 0.7049, 0.7758, 0.7781, 0.743, 0.7781, 0.7425, 0.7049, 0.7142, 0.4175, 0.8061, 0.4175, 0.7758, 0.4892, 0.734, 0.4892, 0.9081, -1.439e-08, 1.0, -7.453e-09, 0.9697, 0.0585, 0.9279, 0.0585, 0.9697, 0.0585, 1.0, -7.453e-09, 1.0, 0.3111, 0.9081, 0.3111, 0.9081, -1.439e-08, 0.9279, 0.0585, 0.9279, 0.07938, 0.9279, 0.1455, 0.9279, 0.1664, 0.9697, 0.1664, 0.9697, 0.1455, 0.957, 0.1455, 0.9531, 0.07938, 0.9697, 0.07938, 0.9279, 0.1455, 0.9279, 0.07938, 0.9531, 0.07938, 0.957, 0.1455, 0.3111, 0.6409, 0.3111, 0.833, 0.0, 0.833, 0.0, 0.4175, 0.3111, 0.4175, 0.3111, 0.6096, 0.2939, 0.6096, 0.2939, 0.6409, 0.3111, 0.833, 0.3111, 0.4175, 0.6222, 0.4175, 0.6222, 0.833, 0.8274, 0.7396, 0.8274, 0.7724, 0.8263, 0.7724, 0.8263, 0.7372, 0.8263, 0.7306, 0.8274, 0.7306, 0.8263, 0.7724, 0.8274, 0.7724, 0.8274, 0.8141, 0.8263, 0.8141, 0.8171, 0.3827, 0.8171, 0.4036, 0.8161, 0.4036, 0.8161, 0.3827, 0.8181, 0.4036, 0.8171, 0.4036, 0.8171, 0.3827, 0.8181, 0.3827, 0.8284, 0.7724, 0.8274, 0.7724, 0.8274, 0.7306, 0.8284, 0.7306, 0.8274, 0.7809, 0.8274, 0.7724, 0.8284, 0.7724, 0.8284, 0.7806, 0.8284, 0.8141, 0.8274, 0.8141, 0.8192, 0.3827, 0.8192, 0.4036, 0.8181, 0.4036, 0.8181, 0.3827, 0.8202, 0.4036, 0.8192, 0.4036, 0.8192, 0.3827, 0.8202, 0.3827, 0.8253, 0.7933, 0.8243, 0.7933, 0.8243, 0.7306, 0.8253, 0.7306, 0.8263, 0.7933, 0.8253, 0.7933, 0.8253, 0.7306, 0.8263, 0.7306, 0.8284, 0.7306, 0.8294, 0.7306, 0.8294, 0.7724, 0.8284, 0.7724, 0.8294, 0.8141, 0.8284, 0.8141, 0.8284, 0.7724, 0.8294, 0.7724, 0.8294, 0.7306, 0.8304, 0.7306, 0.8304, 0.7582, 0.8304, 0.7724, 0.8294, 0.7724, 0.8294, 0.7558, 0.8304, 0.8141, 0.8294, 0.8141, 0.8294, 0.7724, 0.8304, 0.7724, 0.8071, 0.8211, 0.8061, 0.8211, 0.8061, 0.8002, 0.8071, 0.8002, 0.8071, 0.8211, 0.8071, 0.8002, 0.8081, 0.8002, 0.8081, 0.8211, 0.8304, 0.7306, 0.8314, 0.7306, 0.8314, 0.7724, 0.8304, 0.7724, 0.8314, 0.8015, 0.8314, 0.8141, 0.8304, 0.8141, 0.8304, 0.8015, 0.8304, 0.7724, 0.8314, 0.7724, 0.8091, 0.8211, 0.8081, 0.8211, 0.8081, 0.8002, 0.8091, 0.8002, 0.8091, 0.8211, 0.8091, 0.8002, 0.8101, 0.8002, 0.8101, 0.8211, 0.8314, 0.7724, 0.8314, 0.7306, 0.8324, 0.7306, 0.8324, 0.7724, 0.8324, 0.8141, 0.8314, 0.8141, 0.8314, 0.7724, 0.8324, 0.7724, 0.8101, 0.8002, 0.8111, 0.8002, 0.8111, 0.8211, 0.8101, 0.8211, 0.8121, 0.8002, 0.8121, 0.8211, 0.8111, 0.8211, 0.8111, 0.8002, 0.8334, 0.3549, 0.8324, 0.3549, 0.8324, 0.3131, 0.8334, 0.3131, 0.8324, 0.3549, 0.8334, 0.3549, 0.8334, 0.3966, 0.8324, 0.3966, 0.8121, 0.8002, 0.8131, 0.8002, 0.8131, 0.8211, 0.8121, 0.8211, 0.8141, 0.8002, 0.8141, 0.8211, 0.8131, 0.8211, 0.8131, 0.8002, 0.8151, 0.3827, 0.8161, 0.3827, 0.8161, 0.414, 0.8151, 0.414, 0.8243, 0.7992, 0.8243, 0.8002, 0.8061, 0.8002, 0.8061, 0.7306, 0.8071, 0.7306, 0.8071, 0.7992, 0.8324, 0.3827, 0.8141, 0.3827, 0.8141, 0.3817, 0.8314, 0.3817, 0.8314, 0.3131, 0.8324, 0.3131, 0.8151, 0.414, 0.8141, 0.414, 0.8141, 0.3827, 0.8151, 0.3827])
me_041.materials.append(mat_block)
me_041.update()
me_044 = bpy.data.meshes.new('立方体.044')
me_044.from_pydata([(-4.5, -6.0, 0.0), (-4.471, 5.971, 0.02887), (-4.5, -6.0, 2.7), (-4.471, -5.971, 0.02887), (-4.5, 6.0, 0.0), (-4.471, -5.971, 2.671), (-4.5, 6.0, 2.7), (-4.471, 5.971, 2.671), (4.5, -6.0, 0.0), (4.471, 5.971, 0.02887), (4.5, -6.0, 2.7), (4.471, 5.971, 2.671), (4.5, 6.0, 0.0), (4.471, -5.971, 0.02887), (4.5, 6.0, 2.7), (4.471, -5.971, 2.671), (-0.3104, 6.0, 2.1), (0.2896, 6.0, 2.1), (2.19, 6.0, 2.1), (-0.3104, 6.0, 0.9), (0.2896, 6.0, 0.9), (2.19, 6.0, 0.9), (2.79, 6.0, 0.9), (2.79, 6.0, 2.1), (4.5, -2.29, 2.1), (4.5, -2.29, 1.865), (4.5, -1.69, 2.1), (4.5, 2.11, 2.1), (4.5, 2.11, 0.9), (4.5, 3.91, 0.9), (4.5, 3.91, 2.1), (4.5, -4.992, 0.9), (4.5, -4.392, 0.9), (4.5, -4.992, 2.1), (4.5, -1.69, 0.9), (4.5, -2.29, 0.9), (4.5, -4.392, 1.912), (4.5, -4.392, 2.1), (-0.3104, -6.0, 2.1), (0.2896, -6.0, 1.263), (0.2896, -6.0, 2.1), (2.79, -6.0, 0.9), (2.79, -6.0, 2.1), (2.19, -6.0, 1.307), (2.19, -6.0, 2.1), (2.19, -6.0, 0.9), (-0.3104, -6.0, 0.9), (0.2896, -6.0, 0.9), (-0.3104, 5.971, 0.9), (0.2896, 5.971, 0.9), (2.19, 5.971, 0.9), (2.79, 5.971, 0.9), (2.79, 5.971, 2.1), (-0.3104, 5.971, 2.1), (0.2896, 5.971, 2.1), (2.19, 5.971, 2.1), (4.471, -4.992, 0.9), (4.471, -4.392, 0.9), (4.471, -4.992, 2.1), (4.471, -1.69, 0.9), (4.471, -2.29, 0.9), (4.471, -2.29, 1.857), (4.471, -4.392, 1.843), (4.471, -4.392, 2.1), (4.471, -2.29, 2.1), (4.471, -1.69, 2.1), (4.471, 2.11, 2.1), (4.471, 2.11, 0.9), (4.471, 3.91, 0.9), (4.471, 3.91, 2.1), (-0.3104, -5.971, 0.9), (0.2896, -5.971, 1.264), (0.2896, -5.971, 0.9), (-0.3104, -5.971, 2.1), (0.2896, -5.971, 2.1), (2.19, -5.971, 2.1), (2.19, -5.971, 1.376), (2.79, -5.971, 0.9), (2.79, -5.971, 2.1), (2.19, -5.971, 0.9)], [], [(0, 2, 6, 4), (17, 18, 21, 20), (14, 12, 22, 23), (12, 4, 6, 14, 23, 18, 17, 16, 19, 20, 21, 22), (12, 14, 30, 29), (31, 8, 12, 29, 28, 27, 30, 14, 10, 33, 37, 36, 25, 24, 26, 34, 35, 32), (10, 8, 31, 33), (25, 36, 32, 35), (41, 8, 10, 42), (39, 47, 46, 38, 40, 44, 42, 10, 2, 0, 8, 41, 45, 43), (40, 39, 43, 44), (4, 12, 8, 0), (14, 6, 2, 10), (3, 1, 7, 5), (51, 9, 11, 52), (52, 11, 7, 1, 9, 51, 50, 49, 48, 53, 54, 55), (54, 49, 50, 55), (56, 13, 15, 58), (58, 15, 11, 69, 66, 67, 68, 9, 13, 56, 57, 60, 59, 65, 64, 61, 62, 63), (60, 57, 62, 61), (11, 9, 68, 69), (15, 13, 77, 78), (13, 3, 5, 15, 78, 75, 74, 73, 70, 72, 71, 76, 79, 77), (74, 75, 76, 71), (1, 3, 13, 9), (11, 15, 5, 7), (62, 57, 32, 36, 37, 63), (58, 33, 31, 56), (31, 32, 57, 56), (63, 37, 33, 58), (59, 34, 26, 65), (25, 35, 60, 61, 64, 24), (35, 34, 59, 60), (65, 26, 24, 64), (66, 27, 28, 67), (69, 30, 27, 66), (28, 29, 68, 67), (68, 29, 30, 69), (44, 43, 45, 79, 76, 75), (77, 41, 42, 78), (79, 45, 41, 77), (42, 44, 75, 78), (73, 38, 46, 70), (39, 40, 74, 71, 72, 47), (70, 46, 47, 72), (40, 38, 73, 74), (19, 16, 53, 48), (20, 49, 54, 17), (49, 20, 19, 48), (16, 17, 54, 53), (50, 21, 18, 55), (52, 23, 22, 51), (51, 22, 21, 50), (18, 23, 52, 55)])
_uv = me_044.uv_layers.new(name='UV贴图')
_uv.uv.foreach_set('vector', [0.7202, 0.4175, 0.6263, 0.4175, 0.6263, -2.489e-09, 0.7202, 4.603e-09, 0.835, 0.1465, 0.835, 0.08038, 0.8768, 0.08038, 0.8768, 0.1465, 0.8141, -4.895e-09, 0.9081, 2.197e-09, 0.8768, 0.05951, 0.835, 0.05951, 0.9081, 2.197e-09, 0.9081, 0.3131, 0.8141, 0.3131, 0.8141, -4.895e-09, 0.835, 0.05951, 0.835, 0.08038, 0.835, 0.1465, 0.835, 0.1674, 0.8768, 0.1674, 0.8768, 0.1465, 0.8768, 0.08038, 0.8768, 0.05951, 0.8141, 0.4175, 0.7202, 0.4175, 0.7411, 0.3448, 0.7828, 0.3448, 0.7828, 0.03505, 0.8141, -4.895e-09, 0.8141, 0.4175, 0.7828, 0.3448, 0.7828, 0.2822, 0.7411, 0.2822, 0.7411, 0.3448, 0.7202, 0.4175, 0.7202, -1.199e-08, 0.7411, 0.03505, 0.7411, 0.05593, 0.7476, 0.05593, 0.7492, 0.1291, 0.7411, 0.1291, 0.7411, 0.15, 0.7828, 0.15, 0.7828, 0.1291, 0.7828, 0.05593, 0.7202, -1.199e-08, 0.8141, -4.895e-09, 0.7828, 0.03505, 0.7411, 0.03505, 0.7492, 0.1291, 0.7476, 0.05593, 0.7828, 0.05593, 0.7828, 0.1291, 0.8687, 0.6711, 0.9, 0.7306, 0.8061, 0.7306, 0.827, 0.6711, 0.8561, 0.5841, 0.8687, 0.5841, 0.8687, 0.5633, 0.827, 0.5633, 0.827, 0.5841, 0.827, 0.6502, 0.827, 0.6711, 0.8061, 0.7306, 0.8061, 0.4175, 0.9, 0.4175, 0.9, 0.7306, 0.8687, 0.6711, 0.8687, 0.6502, 0.8546, 0.6502, 0.827, 0.5841, 0.8561, 0.5841, 0.8546, 0.6502, 0.827, 0.6502, 0.3131, 0.4175, 0.0, 0.4175, 0.0, 0.0, 0.3131, 0.0, 0.6263, 0.4175, 0.3131, 0.4175, 0.3131, 0.0, 0.6263, 0.0, 0.7142, 0.4175, 0.7142, 0.833, 0.6222, 0.833, 0.6222, 0.4175, 0.9617, 0.6701, 0.992, 0.7286, 0.9, 0.7286, 0.9199, 0.6701, 0.9199, 0.6701, 0.9, 0.7286, 0.9, 0.4175, 0.992, 0.4175, 0.992, 0.7286, 0.9617, 0.6701, 0.9617, 0.6492, 0.9617, 0.5831, 0.9617, 0.5623, 0.9199, 0.5623, 0.9199, 0.5831, 0.9199, 0.6492, 0.9199, 0.5831, 0.9617, 0.5831, 0.9617, 0.6492, 0.9199, 0.6492, 0.7758, 0.7989, 0.8061, 0.833, 0.7142, 0.833, 0.734, 0.7989, 0.734, 0.7989, 0.7142, 0.833, 0.7142, 0.4175, 0.734, 0.4892, 0.734, 0.5518, 0.7758, 0.5518, 0.7758, 0.4892, 0.8061, 0.4175, 0.8061, 0.833, 0.7758, 0.7989, 0.7758, 0.7781, 0.7758, 0.7049, 0.7758, 0.684, 0.734, 0.684, 0.734, 0.7049, 0.7425, 0.7049, 0.743, 0.7781, 0.734, 0.7781, 0.7758, 0.7049, 0.7758, 0.7781, 0.743, 0.7781, 0.7425, 0.7049, 0.7142, 0.4175, 0.8061, 0.4175, 0.7758, 0.4892, 0.734, 0.4892, 0.9081, -1.439e-08, 1.0, -7.453e-09, 0.9697, 0.0585, 0.9279, 0.0585, 1.0, -7.453e-09, 1.0, 0.3111, 0.9081, 0.3111, 0.9081, -1.439e-08, 0.9279, 0.0585, 0.9279, 0.07938, 0.9279, 0.1455, 0.9279, 0.1664, 0.9697, 0.1664, 0.9697, 0.1455, 0.957, 0.1455, 0.9531, 0.07938, 0.9697, 0.07938, 0.9697, 0.0585, 0.9279, 0.1455, 0.9279, 0.07938, 0.9531, 0.07938, 0.957, 0.1455, 0.0, 0.833, 0.0, 0.4175, 0.3111, 0.4175, 0.3111, 0.833, 0.3111, 0.833, 0.3111, 0.4175, 0.6222, 0.4175, 0.6222, 0.833, 0.8091, 0.7396, 0.8091, 0.7724, 0.8081, 0.7724, 0.8081, 0.7372, 0.8081, 0.7306, 0.8091, 0.7306, 0.8091, 0.7306, 0.8101, 0.7306, 0.8101, 0.7724, 0.8091, 0.7724, 0.8071, 0.7933, 0.8071, 0.8141, 0.8061, 0.8141, 0.8061, 0.7933, 0.8081, 0.8141, 0.8071, 0.8141, 0.8071, 0.7933, 0.8081, 0.7933, 0.8111, 0.7724, 0.8101, 0.7724, 0.8101, 0.7306, 0.8111, 0.7306, 0.8121, 0.7388, 0.8121, 0.7724, 0.8111, 0.7724, 0.8111, 0.7391, 0.8111, 0.7306, 0.8121, 0.7306, 0.8151, 0.3966, 0.8151, 0.4175, 0.8141, 0.4175, 0.8141, 0.3966, 0.8151, 0.7515, 0.8141, 0.7515, 0.8141, 0.7306, 0.8151, 0.7306, 0.8121, 0.7306, 0.8131, 0.7306, 0.8131, 0.7724, 0.8121, 0.7724, 0.8071, 0.7933, 0.8061, 0.7933, 0.8061, 0.7306, 0.8071, 0.7306, 0.8081, 0.7306, 0.8081, 0.7933, 0.8071, 0.7933, 0.8071, 0.7306, 0.8141, 0.7724, 0.8131, 0.7724, 0.8131, 0.7306, 0.8141, 0.7306, 0.8091, 0.7724, 0.8091, 0.8, 0.8091, 0.8141, 0.8081, 0.8141, 0.8081, 0.7976, 0.8081, 0.7724, 0.8121, 0.8141, 0.8111, 0.8141, 0.8111, 0.7724, 0.8121, 0.7724, 0.8151, 0.7724, 0.8141, 0.7724, 0.8141, 0.7515, 0.8151, 0.7515, 0.8141, 0.7933, 0.8141, 0.7724, 0.8151, 0.7724, 0.8151, 0.7933, 0.8101, 0.7724, 0.8111, 0.7724, 0.8111, 0.8141, 0.8101, 0.8141, 0.8091, 0.8015, 0.8091, 0.7724, 0.8101, 0.7724, 0.8101, 0.8015, 0.8101, 0.8141, 0.8091, 0.8141, 0.8151, 0.8141, 0.8141, 0.8141, 0.8141, 0.7933, 0.8151, 0.7933, 0.8151, 0.334, 0.8151, 0.3131, 0.8161, 0.3131, 0.8161, 0.334, 0.8121, 0.8141, 0.8121, 0.7724, 0.8131, 0.7724, 0.8131, 0.8141, 0.8141, 0.8141, 0.8131, 0.8141, 0.8131, 0.7724, 0.8141, 0.7724, 0.8151, 0.334, 0.8161, 0.334, 0.8161, 0.3549, 0.8151, 0.3549, 0.8161, 0.3549, 0.8161, 0.3758, 0.8151, 0.3758, 0.8151, 0.3549, 0.8151, 0.3549, 0.8141, 0.3549, 0.8141, 0.3131, 0.8151, 0.3131, 0.8141, 0.3549, 0.8151, 0.3549, 0.8151, 0.3966, 0.8141, 0.3966, 0.8151, 0.3758, 0.8161, 0.3758, 0.8161, 0.3966, 0.8151, 0.3966, 0.8161, 0.3966, 0.8161, 0.4175, 0.8151, 0.4175, 0.8151, 0.3966])
me_044.materials.append(mat_block)
me_044.update()
me_048 = bpy.data.meshes.new('立方体.048')
me_048.from_pydata([(4.453, -2.288, 0.9003), (4.453, -2.288, 2.1), (4.453, -1.688, 0.9003), (4.453, -1.688, 2.1), (4.503, -2.238, 0.9503), (4.503, -2.238, 2.05), (4.503, -1.738, 0.9503), (4.503, -1.738, 2.05), (4.503, -1.688, 2.1), (4.503, -1.688, 0.9003), (4.503, -2.288, 0.9003), (4.503, -2.288, 2.1), (4.483, -1.738, 2.05), (4.483, -1.738, 0.9503), (4.483, -2.238, 0.9503), (4.483, -2.238, 2.05)], [], [(0, 1, 3, 2), (2, 3, 8, 9), (7, 5, 15, 12), (10, 11, 1, 0), (2, 9, 10, 0), (8, 3, 1, 11), (7, 6, 9, 8), (6, 4, 10, 9), (5, 7, 8, 11), (4, 5, 11, 10), (13, 12, 15, 14), (6, 7, 12, 13), (5, 4, 14, 15), (4, 6, 13, 14)])
me_048.polygons.foreach_set('material_index', [0, 1, 1, 1, 1, 1, 1, 1, 1, 1, 0, 1, 1, 1])
_uv = me_048.uv_layers.new(name='UV贴图')
_uv.uv.foreach_set('vector', [0.375, 0.0, 0.625, 0.0, 0.625, 0.25, 0.375, 0.25, 0.375, 0.25, 0.625, 0.25, 0.625, 0.5, 0.375, 0.5, 0.6146, 0.5208, 0.6146, 0.7292, 0.6146, 0.7292, 0.6146, 0.5208, 0.375, 0.75, 0.625, 0.75, 0.625, 1.0, 0.375, 1.0, 0.125, 0.5, 0.375, 0.5, 0.375, 0.75, 0.125, 0.75, 0.625, 0.5, 0.875, 0.5, 0.875, 0.75, 0.625, 0.75, 0.6146, 0.5208, 0.3854, 0.5208, 0.375, 0.5, 0.625, 0.5, 0.3854, 0.5208, 0.3854, 0.7292, 0.375, 0.75, 0.375, 0.5, 0.6146, 0.7292, 0.6146, 0.5208, 0.625, 0.5, 0.625, 0.75, 0.3854, 0.7292, 0.6146, 0.7292, 0.625, 0.75, 0.375, 0.75, 0.3854, 0.5208, 0.6146, 0.5208, 0.6146, 0.7292, 0.3854, 0.7292, 0.3854, 0.5208, 0.6146, 0.5208, 0.6146, 0.5208, 0.3854, 0.5208, 0.6146, 0.7292, 0.3854, 0.7292, 0.3854, 0.7292, 0.6146, 0.7292, 0.3854, 0.7292, 0.3854, 0.5208, 0.3854, 0.5208, 0.3854, 0.7292])
me_048.materials.append(mat_window)
me_048.materials.append(mat_windowframe)
me_048.update()

# ---- objects
ob_door = bpy.data.objects.new('Door', me_027)
ob_x = bpy.data.objects.new('球体', me_x)
ob_roof = bpy.data.objects.new('Roof', me_x_1)
ob_1st = bpy.data.objects.new('1st', me_041)
ob_2nd = bpy.data.objects.new('2nd', me_044)
ob_windows_001 = bpy.data.objects.new('Windows.001', me_048)
ob_windows_002 = bpy.data.objects.new('Windows.002', me_048)
ob_windows_003 = bpy.data.objects.new('Windows.003', me_048)
ob_windows_004 = bpy.data.objects.new('Windows.004', me_048)
ob_windows_005 = bpy.data.objects.new('Windows.005', me_048)
ob_windows_006 = bpy.data.objects.new('Windows.006', me_048)
ob_windows_007 = bpy.data.objects.new('Windows.007', me_048)
ob_windows_008 = bpy.data.objects.new('Windows.008', me_048)
ob_windows_009 = bpy.data.objects.new('Windows.009', me_048)
ob_windows_010 = bpy.data.objects.new('Windows.010', me_048)
ob_windows_011 = bpy.data.objects.new('Windows.011', me_048)
ob_windows_012 = bpy.data.objects.new('Windows.012', me_048)
ob_windows_013 = bpy.data.objects.new('Windows.013', me_048)
ob_windows_014 = bpy.data.objects.new('Windows.014', me_048)
ob_windows_015 = bpy.data.objects.new('Windows.015', me_048)
ob_windows_016 = bpy.data.objects.new('Windows.016', me_048)
ob_windows_017 = bpy.data.objects.new('Windows.017', me_048)
ob_windows_018 = bpy.data.objects.new('Windows.018', me_048)

# ---- transforms, parenting, visibility, modifiers, constraints
ob_door.location = (4.475, 0.0, 1.0)
ob_door.scale = (0.05, 0.9, 2.0)
ob_x.parent = ob_door
ob_x.matrix_parent_inverse = Matrix(((20.0, -0.0, 0.0, -89.5), (-0.0, 1.111, -0.0, 0.0), (0.0, -0.0, 0.5, -0.5), (-0.0, 0.0, -0.0, 1.0)))
ob_x.location = (4.604, 0.3, 1.0)
ob_x.rotation_euler = (0.0, -1.571, 0.0)
ob_x.scale = (0.06, 0.06, 0.06)
ob_roof.location = (0.0, 0.0, -0.2)
ob_roof.scale = (1.1, 1.1, 1.0)
ob_1st.location = (0.0, 0.0, 0.0)
ob_2nd.location = (0.0, 0.0, 2.572)
ob_windows_001.parent = ob_1st
ob_windows_001.location = (-0.003429, -0.00112, -0.0003476)
ob_windows_002.parent = ob_1st
ob_windows_002.location = (-0.003429, -2.704, -0.0003476)
ob_windows_003.parent = ob_1st
ob_windows_003.location = (-0.003429, 4.999, -0.0003476)
ob_windows_004.parent = ob_1st
ob_windows_004.location = (-0.003429, 5.599, -0.0003476)
ob_windows_005.parent = ob_1st
ob_windows_005.location = (-0.003429, 4.399, -0.0003476)
ob_windows_006.parent = ob_1st
ob_windows_006.location = (-1.999, -10.45, 0.0)
ob_windows_006.rotation_euler = (0.0, 0.0, 1.571)
ob_windows_007.parent = ob_1st
ob_windows_007.location = (0.5011, -10.45, 0.0)
ob_windows_007.rotation_euler = (0.0, 0.0, 1.571)
ob_windows_008.parent = ob_1st
ob_windows_008.location = (0.5011, 1.497, 0.0)
ob_windows_008.rotation_euler = (0.0, 0.0, 1.571)
ob_windows_009.parent = ob_1st
ob_windows_009.location = (-1.999, 1.497, 0.0)
ob_windows_009.rotation_euler = (0.0, 0.0, 1.571)
ob_windows_010.parent = ob_2nd
ob_windows_010.matrix_parent_inverse = Matrix(((1.0, -0.0, 0.0, -0.0), (-0.0, 1.0, -0.0, 0.0), (0.0, -0.0, 1.0, -2.7), (-0.0, 0.0, -0.0, 1.0)))
ob_windows_010.location = (-1.999, 1.497, 2.7)
ob_windows_010.rotation_euler = (0.0, 0.0, 1.571)
ob_windows_011.parent = ob_2nd
ob_windows_011.matrix_parent_inverse = Matrix(((1.0, -0.0, 0.0, -0.0), (-0.0, 1.0, -0.0, 0.0), (0.0, -0.0, 1.0, -2.7), (-0.0, 0.0, -0.0, 1.0)))
ob_windows_011.location = (0.5011, 1.497, 2.7)
ob_windows_011.rotation_euler = (0.0, 0.0, 1.571)
ob_windows_012.parent = ob_2nd
ob_windows_012.matrix_parent_inverse = Matrix(((1.0, -0.0, 0.0, -0.0), (-0.0, 1.0, -0.0, 0.0), (0.0, -0.0, 1.0, -2.7), (-0.0, 0.0, -0.0, 1.0)))
ob_windows_012.location = (0.5011, -10.45, 2.7)
ob_windows_012.rotation_euler = (0.0, 0.0, 1.571)
ob_windows_013.parent = ob_2nd
ob_windows_013.matrix_parent_inverse = Matrix(((1.0, -0.0, 0.0, -0.0), (-0.0, 1.0, -0.0, 0.0), (0.0, -0.0, 1.0, -2.7), (-0.0, 0.0, -0.0, 1.0)))
ob_windows_013.location = (-1.999, -10.45, 2.7)
ob_windows_013.rotation_euler = (0.0, 0.0, 1.571)
ob_windows_014.parent = ob_2nd
ob_windows_014.matrix_parent_inverse = Matrix(((1.0, -0.0, 0.0, -0.0), (-0.0, 1.0, -0.0, 0.0), (0.0, -0.0, 1.0, -2.7), (-0.0, 0.0, -0.0, 1.0)))
ob_windows_014.location = (-0.003429, 4.399, 2.7)
ob_windows_015.parent = ob_2nd
ob_windows_015.matrix_parent_inverse = Matrix(((1.0, -0.0, 0.0, -0.0), (-0.0, 1.0, -0.0, 0.0), (0.0, -0.0, 1.0, -2.7), (-0.0, 0.0, -0.0, 1.0)))
ob_windows_015.location = (-0.003429, 5.599, 2.7)
ob_windows_016.parent = ob_2nd
ob_windows_016.matrix_parent_inverse = Matrix(((1.0, -0.0, 0.0, -0.0), (-0.0, 1.0, -0.0, 0.0), (0.0, -0.0, 1.0, -2.7), (-0.0, 0.0, -0.0, 1.0)))
ob_windows_016.location = (-0.003429, 4.999, 2.7)
ob_windows_017.parent = ob_2nd
ob_windows_017.matrix_parent_inverse = Matrix(((1.0, -0.0, 0.0, -0.0), (-0.0, 1.0, -0.0, 0.0), (0.0, -0.0, 1.0, -2.7), (-0.0, 0.0, -0.0, 1.0)))
ob_windows_017.location = (-0.003429, -2.704, 2.7)
ob_windows_018.parent = ob_2nd
ob_windows_018.matrix_parent_inverse = Matrix(((1.0, -0.0, 0.0, -0.0), (-0.0, 1.0, -0.0, 0.0), (0.0, -0.0, 1.0, -2.7), (-0.0, 0.0, -0.0, 1.0)))
ob_windows_018.location = (-0.003429, -0.00112, 2.7)

# ---- collection membership
col_collection.objects.link(ob_door)
col_collection.objects.link(ob_x)
col_house.objects.link(ob_roof)
col_house.objects.link(ob_1st)
col_house.objects.link(ob_2nd)
col_house.objects.link(ob_windows_001)
col_house.objects.link(ob_windows_002)
col_house.objects.link(ob_windows_003)
col_house.objects.link(ob_windows_004)
col_house.objects.link(ob_windows_005)
col_house.objects.link(ob_windows_006)
col_house.objects.link(ob_windows_007)
col_house.objects.link(ob_windows_008)
col_house.objects.link(ob_windows_009)
col_house.objects.link(ob_windows_010)
col_house.objects.link(ob_windows_011)
col_house.objects.link(ob_windows_012)
col_house.objects.link(ob_windows_013)
col_house.objects.link(ob_windows_014)
col_house.objects.link(ob_windows_015)
col_house.objects.link(ob_windows_016)
col_house.objects.link(ob_windows_017)
col_house.objects.link(ob_windows_018)

# ---- scene / render settings (as saved in the file)
scene.frame_start = 1; scene.frame_end = 250; scene.frame_set(1)
scene.render.engine = 'BLENDER_EEVEE_NEXT'
bpy.context.view_layer.update()

# ---- added for rendering (the .blend has no active camera and no usable light): camera, sun
cam_auto = bpy.data.cameras.new('AutoCamera')
cam_auto.lens = 50.0
cam_auto.sensor_width = 36.0
cam_auto.clip_end = 1000.0
ob_auto_camera = bpy.data.objects.new('AutoCamera', cam_auto)
scene.collection.objects.link(ob_auto_camera)
ob_auto_camera.location = (16.8929, -20.2714, 17.4231)
ob_auto_camera.rotation_euler = (1.09748, -7.21219e-08, 0.694738)
scene.camera = ob_auto_camera
light_auto_sun = bpy.data.lights.new('AutoSun', 'SUN')
light_auto_sun.energy = 3.0
light_auto_sun.angle = 0.0523599
ob_auto_sun = bpy.data.objects.new('AutoSun', light_auto_sun)
scene.collection.objects.link(ob_auto_sun)
ob_auto_sun.rotation_euler = (0.872665, 0.174533, 0.523599)
bpy.context.view_layer.update()
